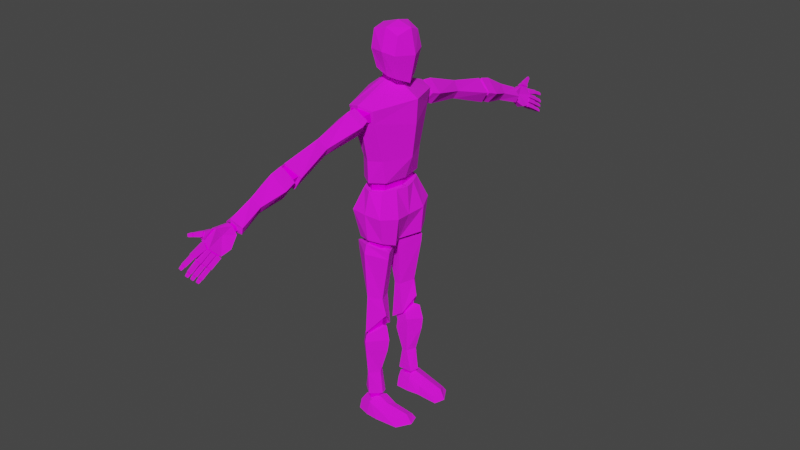 # Source: mannequin.blend  (saved by Blender 3.5.10; exported with 4.5.12 LTS)
import bpy
from mathutils import Matrix  # noqa: F401  (used for matrix-valued properties, if any)

bpy.ops.wm.read_factory_settings(use_empty=True)
scene = bpy.context.scene
scene.name = 'Scene'

# ---- collections
col_collection = bpy.data.collections.new('Collection'); scene.collection.children.link(col_collection)

# ---- images (referenced by path relative to the original .blend; pixels are not part of the script)
import os
ASSET_DIR = os.environ.get("B2B_ASSET_DIR", "")  # directory of the original .blend (textures are referenced by path, not embedded)
HERE = os.path.dirname(os.path.abspath(__file__))  # packed textures are extracted next to this script under _unpacked/

def load_image(name, relpath, width, height, colorspace="sRGB"):
    """Load a texture the original file referenced (path relative to the .blend, or extracted next to this script)."""
    p = next((c for c in (os.path.join(HERE, relpath), os.path.join(ASSET_DIR, relpath)) if relpath and os.path.exists(c)), "")
    if p:
        img = bpy.data.images.load(p, check_existing=True)
        img.name = name
    else:  # same state as the original file: an image datablock whose file is absent (Cycles renders it pink)
        img = bpy.data.images.new(name, width, height)
        img.source = "FILE"
        img.filepath = "//" + (relpath or name)
    img.colorspace_settings.name = colorspace
    return img
img_wood_02_128x128__2__png = load_image('Wood_02-128x128 (2).png', 'SBS Textures/Wood/Wood_02-128x128 (2).png', 1024, 1024, 'sRGB')
img_wood_02_128x128_png = load_image('Wood_02-128x128.png', 'SBS Textures/Wood/Wood_02-128x128.png', 1024, 1024, 'sRGB')

# ---- materials (node trees are filled in below, after node groups)
mat_wood = bpy.data.materials.new('wood')
mat_wood.use_transparent_shadow = False
mat_darkwood = bpy.data.materials.new('darkwood')
mat_darkwood.use_transparent_shadow = False

# ---- material node trees
mat_wood.use_nodes = True; mat_wood.node_tree.nodes.clear()
_N = mat_wood.node_tree.nodes; _L = mat_wood.node_tree.links
n0 = _N.new('ShaderNodeBsdfPrincipled'); n0.name = 'Principled BSDF'; n0.location = (10, 300)
n0.distribution = 'GGX'
n0.subsurface_method = 'RANDOM_WALK_SKIN'
n0.inputs[2].default_value = 1.0
n0.inputs[3].default_value = 1.45
n0.inputs[27].default_value = (0.0, 0.0, 0.0, 1.0)
n0.inputs[28].default_value = 1.0
n1 = _N.new('ShaderNodeOutputMaterial'); n1.name = 'Material Output'; n1.location = (300, 300)
n2 = _N.new('ShaderNodeTexImage'); n2.name = 'Image Texture'; n2.location = (-280, 271)
n2.image = img_wood_02_128x128__2__png
n2.interpolation = 'Closest'
_L.new(n0.outputs[0], n1.inputs[0])
_L.new(n2.outputs[0], n0.inputs[0])
n1.is_active_output = True
mat_darkwood.use_nodes = True; mat_darkwood.node_tree.nodes.clear()
_N = mat_darkwood.node_tree.nodes; _L = mat_darkwood.node_tree.links
n0 = _N.new('ShaderNodeBsdfPrincipled'); n0.name = 'Principled BSDF'; n0.location = (10, 300)
n0.distribution = 'GGX'
n0.subsurface_method = 'RANDOM_WALK_SKIN'
n0.inputs[2].default_value = 1.0
n0.inputs[3].default_value = 1.45
n0.inputs[13].default_value = 0.0
n0.inputs[27].default_value = (0.0, 0.0, 0.0, 1.0)
n0.inputs[28].default_value = 1.0
n1 = _N.new('ShaderNodeOutputMaterial'); n1.name = 'Material Output'; n1.location = (300, 300)
n2 = _N.new('ShaderNodeTexImage'); n2.name = 'Image Texture'; n2.location = (-280, 271)
n2.image = img_wood_02_128x128_png
n2.interpolation = 'Closest'
_L.new(n0.outputs[0], n1.inputs[0])
_L.new(n2.outputs[0], n0.inputs[0])
n1.is_active_output = True

# ---- world
world_world = bpy.data.worlds.new('World'); scene.world = world_world
world_world.use_nodes = True; world_world.node_tree.nodes.clear()
_N = world_world.node_tree.nodes; _L = world_world.node_tree.links
n0 = _N.new('ShaderNodeOutputWorld'); n0.name = 'World Output'; n0.location = (300, 300)
n1 = _N.new('ShaderNodeBackground'); n1.name = 'Background'; n1.location = (10, 300)
n1.inputs[0].default_value = (0.05088, 0.05088, 0.05088, 1.0)
_L.new(n1.outputs[0], n0.inputs[0])
n0.is_active_output = True
world_world.color = (0.05088, 0.05088, 0.05088)
world_world.use_sun_shadow = False
world_world.sun_shadow_jitter_overblur = 0.0

# ---- meshes
me_cube_001 = bpy.data.meshes.new('Cube.001')
me_cube_001.from_pydata([(-0.173, -0.4586, -0.1426), (-0.2184, -0.5063, 1.103), (0.6087, -0.4457, -0.373), (0.6893, -0.4793, 1.013), (-0.2212, 0.0, -0.2313), (-0.2713, 0.0, 1.184), (0.7846, 0.0, -0.5606), (0.8216, 0.0, 1.193), (-0.2601, -0.5955, 0.4907), (0.7076, -0.6336, 0.4235), (0.9939, 0.0, 0.3701), (-0.4495, 0.0, 0.4852), (0.2642, -0.4762, -0.3315), (0.2616, -0.5184, 1.228), (0.3035, 0.0, 1.35), (0.2918, 0.0, -0.439), (0.2565, -0.7248, 0.5008), (-0.173, 0.4586, -0.1426), (-0.2184, 0.5063, 1.103), (0.6087, 0.4457, -0.373), (0.6893, 0.4793, 1.013), (-0.2601, 0.5955, 0.4907), (0.7076, 0.6336, 0.4235), (0.2642, 0.4762, -0.3315), (0.2616, 0.5184, 1.228), (0.2565, 0.7248, 0.5008)], [], [(10, 7, 3, 9), (16, 13, 1, 8), (15, 6, 2, 12), (14, 5, 1, 13), (8, 1, 5, 11), (0, 8, 11, 4), (12, 16, 8, 0), (6, 10, 9, 2), (2, 9, 16, 12), (7, 14, 13, 3), (4, 15, 12, 0), (9, 3, 13, 16), (10, 22, 20, 7), (25, 21, 18, 24), (15, 23, 19, 6), (14, 24, 18, 5), (21, 11, 5, 18), (17, 4, 11, 21), (23, 17, 21, 25), (6, 19, 22, 10), (19, 23, 25, 22), (7, 20, 24, 14), (4, 17, 23, 15), (22, 25, 24, 20)])
_uv = me_cube_001.uv_layers.new(name='UVMap')
_uv.uv.foreach_set('vector', [0.5, 0.475, 0.5, 0.6317, 0.4088, 0.5975, 0.3794, 0.4852, 0.497, 0.4999, 0.498, 0.6383, 0.4066, 0.6144, 0.3987, 0.4979, 0.5037, 0.4797, 0.5975, 0.4797, 0.5641, 0.3948, 0.4985, 0.389, 0.506, 0.4797, 0.3965, 0.4797, 0.4066, 0.3833, 0.498, 0.381, 0.3866, 0.4979, 0.4036, 0.6144, 0.5, 0.63, 0.5, 0.4969, 0.4127, 0.3774, 0.3866, 0.4979, 0.5, 0.4969, 0.5, 0.3605, 0.4985, 0.3414, 0.497, 0.4999, 0.3987, 0.4979, 0.4153, 0.3774, 0.5, 0.2978, 0.5, 0.475, 0.3794, 0.4852, 0.4152, 0.3335, 0.5641, 0.3335, 0.5829, 0.4852, 0.497, 0.4999, 0.4985, 0.3414, 0.6046, 0.4797, 0.506, 0.4797, 0.498, 0.381, 0.5794, 0.3884, 0.4061, 0.4797, 0.5037, 0.4797, 0.4985, 0.389, 0.4153, 0.3924, 0.5829, 0.4852, 0.5794, 0.5975, 0.498, 0.6383, 0.497, 0.4999, 0.5, 0.475, 0.6206, 0.4852, 0.5912, 0.5975, 0.5, 0.6317, 0.497, 0.4999, 0.3987, 0.4979, 0.4066, 0.6144, 0.498, 0.6383, 0.5037, 0.4797, 0.4985, 0.5703, 0.5641, 0.5645, 0.5975, 0.4797, 0.506, 0.4797, 0.498, 0.5783, 0.4066, 0.576, 0.3965, 0.4797, 0.6134, 0.4979, 0.5, 0.4969, 0.5, 0.63, 0.5964, 0.6144, 0.5873, 0.3774, 0.5, 0.3605, 0.5, 0.4969, 0.6134, 0.4979, 0.4985, 0.3414, 0.4153, 0.3774, 0.3987, 0.4979, 0.497, 0.4999, 0.5, 0.2978, 0.5848, 0.3335, 0.6206, 0.4852, 0.5, 0.475, 0.5641, 0.3335, 0.4985, 0.3414, 0.497, 0.4999, 0.5829, 0.4852, 0.6046, 0.4797, 0.5794, 0.5709, 0.498, 0.5783, 0.506, 0.4797, 0.4061, 0.4797, 0.4153, 0.567, 0.4985, 0.5703, 0.5037, 0.4797, 0.5829, 0.4852, 0.497, 0.4999, 0.498, 0.6383, 0.5794, 0.5975])
me_cube_001.materials.append(mat_wood)
me_cube_001.materials.append(mat_darkwood)
me_cube_001.update()
me_cylinder = bpy.data.meshes.new('Cylinder')
me_cylinder.from_pydata([(0.4799, 0.0, 0.5347), (0.3423, -0.7045, 0.5347), (-0.002515, -0.9525, 0.5347), (-0.3503, -0.7024, 0.5347), (-0.5228, 0.0, 0.5347), (1.097, 0.0, 3.317), (0.3832, -1.417, 3.089), (1.863e-09, -1.544, 3.187), (-0.3832, -1.417, 3.089), (-0.9051, 0.0, 3.317), (0.273, 0.0, 3.767), (0.1701, -0.1852, 3.767), (-9.065e-18, -0.2399, 3.767), (-0.1701, -0.1852, 3.767), (-0.273, 0.0, 3.767), (-0.372, -0.8917, 1.321), (-0.5737, 0.0, 1.321), (0.4529, -0.9111, 1.321), (0.01544, -1.158, 1.321), (0.8874, 0.0, 1.321), (-0.3676, -1.349, 2.774), (0.3676, -1.349, 2.774), (1.041, 0.0, 2.461), (-0.6583, 0.0, 2.461), (1.863e-09, -1.427, 2.634), (0.4601, -0.7801, 0.5347), (0.6124, 0.0, 0.5347), (-0.002515, -1.113, 0.5347), (-0.4652, -0.7801, 0.5347), (-0.6568, 0.0, 0.5347), (-0.002515, 0.0, -0.1688), (-0.5228, 0.0, -0.1688), (0.4799, 0.0, -0.1688), (-0.002515, -0.9525, -0.1688), (0.3423, -0.7045, -0.1688), (-0.3503, -0.7024, -0.1688), (1.863e-09, -1.556, 3.276), (0.4691, -1.409, 3.155), (-0.4691, -1.409, 3.155), (-0.4477, -1.315, 2.717), (0.4477, -1.315, 2.717), (1.863e-09, -1.401, 2.548), (1.863e-09, -1.779, 3.081), (1.863e-09, -1.684, 2.633), (0.2725, -1.653, 2.99), (-0.2725, -1.653, 2.99), (-0.2615, -1.605, 2.766), (0.2615, -1.605, 2.766), (0.1993, -0.2207, 3.767), (0.3219, 0.0, 3.767), (-9.065e-18, -0.2848, 3.767), (-0.1993, -0.2207, 3.767), (-0.3219, 0.0, 3.767), (-0.273, 0.0, 4.266), (0.273, 0.0, 4.266), (-9.065e-18, -0.2399, 4.266), (0.1701, -0.1852, 4.266), (-0.1701, -0.1852, 4.266), (0.3423, 0.7045, 0.5347), (-0.002515, 0.9525, 0.5347), (-0.3503, 0.7024, 0.5347), (0.3832, 1.417, 3.089), (1.863e-09, 1.544, 3.187), (-0.3832, 1.417, 3.089), (0.1701, 0.1852, 3.767), (-9.065e-18, 0.2399, 3.767), (-0.1701, 0.1852, 3.767), (-0.372, 0.8917, 1.321), (0.4529, 0.9111, 1.321), (0.01544, 1.158, 1.321), (-0.3676, 1.349, 2.774), (0.3676, 1.349, 2.774), (1.863e-09, 1.427, 2.634), (0.4601, 0.7801, 0.5347), (-0.002515, 1.113, 0.5347), (-0.4652, 0.7801, 0.5347), (-0.002515, 0.9525, -0.1688), (0.3423, 0.7045, -0.1688), (-0.3503, 0.7024, -0.1688), (1.863e-09, 1.556, 3.276), (0.4691, 1.409, 3.155), (-0.4691, 1.409, 3.155), (-0.4477, 1.315, 2.717), (0.4477, 1.315, 2.717), (1.863e-09, 1.401, 2.548), (1.863e-09, 1.779, 3.081), (1.863e-09, 1.684, 2.633), (0.2725, 1.653, 2.99), (-0.2725, 1.653, 2.99), (-0.2615, 1.605, 2.766), (0.2615, 1.605, 2.766), (0.1993, 0.2207, 3.767), (-9.065e-18, 0.2848, 3.767), (-0.1993, 0.2207, 3.767), (-9.065e-18, 0.2399, 4.266), (0.1701, 0.1852, 4.266), (-0.1701, 0.1852, 4.266)], [], [(23, 39, 38, 9), (8, 20, 46, 45), (40, 22, 5, 37), (9, 38, 51, 52), (36, 37, 48, 50), (38, 36, 50, 51), (37, 5, 49, 48), (25, 26, 19, 17), (28, 27, 18, 15), (27, 25, 17, 18), (29, 28, 15, 16), (0, 1, 34, 32), (2, 3, 35, 33), (17, 19, 22, 40), (15, 18, 41, 39), (18, 17, 40, 41), (16, 15, 39, 23), (1, 0, 26, 25), (2, 1, 25, 27), (3, 2, 27, 28), (4, 3, 28, 29), (32, 34, 33, 30), (35, 31, 30, 33), (3, 4, 31, 35), (1, 2, 33, 34), (20, 24, 43, 46), (7, 6, 37, 36), (8, 7, 36, 38), (20, 8, 38, 39), (6, 21, 40, 37), (24, 20, 39, 41), (21, 24, 41, 40), (45, 46, 43, 42), (42, 43, 47, 44), (6, 7, 42, 44), (24, 21, 47, 43), (21, 6, 44, 47), (7, 8, 45, 42), (11, 10, 54, 56), (13, 12, 55, 57), (10, 11, 48, 49), (11, 12, 50, 48), (12, 13, 51, 50), (13, 14, 52, 51), (14, 13, 57, 53), (12, 11, 56, 55), (23, 9, 81, 82), (63, 88, 89, 70), (83, 80, 5, 22), (9, 52, 93, 81), (79, 92, 91, 80), (81, 93, 92, 79), (80, 91, 49, 5), (73, 68, 19, 26), (75, 67, 69, 74), (74, 69, 68, 73), (29, 16, 67, 75), (0, 32, 77, 58), (59, 76, 78, 60), (68, 83, 22, 19), (67, 82, 84, 69), (69, 84, 83, 68), (16, 23, 82, 67), (58, 73, 26, 0), (59, 74, 73, 58), (60, 75, 74, 59), (4, 29, 75, 60), (32, 30, 76, 77), (78, 76, 30, 31), (60, 78, 31, 4), (58, 77, 76, 59), (70, 89, 86, 72), (62, 79, 80, 61), (63, 81, 79, 62), (70, 82, 81, 63), (61, 80, 83, 71), (72, 84, 82, 70), (71, 83, 84, 72), (88, 85, 86, 89), (85, 87, 90, 86), (61, 87, 85, 62), (72, 86, 90, 71), (71, 90, 87, 61), (62, 85, 88, 63), (64, 95, 54, 10), (66, 96, 94, 65), (10, 49, 91, 64), (64, 91, 92, 65), (65, 92, 93, 66), (66, 93, 52, 14), (14, 53, 96, 66), (65, 94, 95, 64)])
me_cylinder.polygons.foreach_set('material_index', [0, 1, 0, 0, 0, 0, 0, 0, 0, 0, 0, 1, 1, 0, 0, 0, 0, 0, 0, 0, 0, 1, 1, 1, 1, 1, 0, 0, 0, 0, 0, 0, 1, 1, 1, 1, 1, 1, 1, 1, 0, 0, 0, 0, 1, 1, 0, 1, 0, 0, 0, 0, 0, 0, 0, 0, 0, 1, 1, 0, 0, 0, 0, 0, 0, 0, 0, 1, 1, 1, 1, 1, 0, 0, 0, 0, 0, 0, 1, 1, 1, 1, 1, 1, 1, 1, 0, 0, 0, 0, 1, 1])
_uv = me_cylinder.uv_layers.new(name='UVMap')
_uv.uv.foreach_set('vector', [0.5, 0.5459, 0.3535, 0.5744, 0.3431, 0.6232, 0.5, 0.6413, 0.3422, 0.6159, 0.3498, 0.5808, 0.3213, 0.5799, 0.3159, 0.6048, 0.3535, 0.5744, 0.5, 0.5459, 0.5, 0.6413, 0.3431, 0.6232, 0.3886, 0.5, 0.4371, 0.3431, 0.4672, 0.4754, 0.4535, 0.5, 0.4893, 0.3267, 0.5416, 0.3431, 0.5115, 0.4754, 0.4893, 0.4683, 0.4371, 0.3431, 0.4893, 0.3267, 0.4893, 0.4683, 0.4672, 0.4754, 0.5416, 0.3431, 0.6114, 0.5, 0.5252, 0.5, 0.5115, 0.4754, 0.4131, 0.3315, 0.5, 0.3315, 0.5, 0.419, 0.3986, 0.419, 0.4376, 0.3315, 0.4891, 0.3315, 0.4911, 0.419, 0.4479, 0.419, 0.4891, 0.3315, 0.5406, 0.3315, 0.5398, 0.419, 0.4911, 0.419, 0.5, 0.3315, 0.4131, 0.3315, 0.4007, 0.419, 0.5, 0.419, 0.5, 0.3315, 0.4216, 0.3315, 0.4216, 0.2531, 0.5, 0.2531, 0.4891, 0.3315, 0.4503, 0.3315, 0.4503, 0.2531, 0.4891, 0.2531, 0.3986, 0.419, 0.5, 0.419, 0.5, 0.5459, 0.3535, 0.5744, 0.4479, 0.419, 0.4911, 0.419, 0.4893, 0.5557, 0.4395, 0.5744, 0.4911, 0.419, 0.5398, 0.419, 0.5392, 0.5744, 0.4893, 0.5557, 0.5, 0.419, 0.4007, 0.419, 0.3535, 0.5744, 0.5, 0.5459, 0.5275, 0.4216, 0.5428, 0.5, 0.5575, 0.5, 0.5406, 0.4131, 0.4891, 0.3939, 0.5275, 0.4216, 0.5406, 0.4131, 0.4891, 0.3761, 0.4503, 0.4218, 0.4891, 0.3939, 0.4891, 0.3761, 0.4376, 0.4131, 0.4311, 0.5, 0.4503, 0.4218, 0.4376, 0.4131, 0.4162, 0.5, 0.5428, 0.5, 0.5275, 0.4216, 0.4891, 0.3939, 0.4891, 0.5, 0.4503, 0.4218, 0.4311, 0.5, 0.4891, 0.5, 0.4891, 0.3939, 0.4218, 0.3315, 0.5, 0.3315, 0.5, 0.2531, 0.4218, 0.2531, 0.5275, 0.3315, 0.4891, 0.3315, 0.4891, 0.2531, 0.5275, 0.2531, 0.4484, 0.3498, 0.4893, 0.3412, 0.4893, 0.3125, 0.4602, 0.3213, 0.4893, 0.6268, 0.532, 0.6159, 0.5416, 0.6232, 0.4893, 0.6367, 0.4467, 0.6159, 0.4893, 0.6268, 0.4893, 0.6367, 0.4371, 0.6232, 0.4484, 0.5808, 0.4467, 0.6159, 0.4371, 0.6232, 0.4395, 0.5744, 0.532, 0.6159, 0.5303, 0.5808, 0.5392, 0.5744, 0.5416, 0.6232, 0.4893, 0.5652, 0.4484, 0.5808, 0.4395, 0.5744, 0.4893, 0.5557, 0.5303, 0.5808, 0.4893, 0.5652, 0.4893, 0.5557, 0.5392, 0.5744, 0.459, 0.6048, 0.4602, 0.5799, 0.4893, 0.5651, 0.4893, 0.615, 0.4893, 0.615, 0.4893, 0.5651, 0.5185, 0.5799, 0.5197, 0.6048, 0.532, 0.3422, 0.4893, 0.3281, 0.4893, 0.302, 0.5197, 0.3159, 0.4893, 0.3412, 0.5303, 0.3498, 0.5185, 0.3213, 0.4893, 0.3125, 0.3498, 0.5808, 0.3422, 0.6159, 0.3159, 0.6048, 0.3213, 0.5799, 0.4893, 0.3281, 0.4467, 0.3422, 0.459, 0.3159, 0.4893, 0.302, 0.4794, 0.6914, 0.5, 0.6914, 0.5, 0.7469, 0.4794, 0.7469, 0.4704, 0.6914, 0.4893, 0.6914, 0.4893, 0.7469, 0.4704, 0.7469, 0.5197, 0.5, 0.5083, 0.4794, 0.5115, 0.4754, 0.5252, 0.5, 0.5083, 0.4794, 0.4893, 0.4733, 0.4893, 0.4683, 0.5115, 0.4754, 0.4893, 0.4733, 0.4704, 0.4794, 0.4672, 0.4754, 0.4893, 0.4683, 0.4704, 0.4794, 0.459, 0.5, 0.4535, 0.5, 0.4672, 0.4754, 0.5, 0.6914, 0.4794, 0.6914, 0.4794, 0.7469, 0.5, 0.7469, 0.4893, 0.6914, 0.5083, 0.6914, 0.5083, 0.7469, 0.4893, 0.7469, 0.5, 0.5459, 0.5, 0.6413, 0.6569, 0.6232, 0.6465, 0.5744, 0.6578, 0.6159, 0.6841, 0.6048, 0.6787, 0.5799, 0.6502, 0.5808, 0.6465, 0.5744, 0.6569, 0.6232, 0.5, 0.6413, 0.5, 0.5459, 0.3886, 0.5, 0.4535, 0.5, 0.4672, 0.5246, 0.4371, 0.6569, 0.4893, 0.6733, 0.4893, 0.5317, 0.5115, 0.5246, 0.5416, 0.6569, 0.4371, 0.6569, 0.4672, 0.5246, 0.4893, 0.5317, 0.4893, 0.6733, 0.5416, 0.6569, 0.5115, 0.5246, 0.5252, 0.5, 0.6114, 0.5, 0.5869, 0.3315, 0.6014, 0.419, 0.5, 0.419, 0.5, 0.3315, 0.4376, 0.3315, 0.4479, 0.419, 0.4911, 0.419, 0.4891, 0.3315, 0.4891, 0.3315, 0.4911, 0.419, 0.5398, 0.419, 0.5406, 0.3315, 0.5, 0.3315, 0.5, 0.419, 0.5993, 0.419, 0.5869, 0.3315, 0.5, 0.3315, 0.5, 0.2531, 0.5784, 0.2531, 0.5784, 0.3315, 0.4891, 0.3315, 0.4891, 0.2531, 0.4503, 0.2531, 0.4503, 0.3315, 0.6014, 0.419, 0.6465, 0.5744, 0.5, 0.5459, 0.5, 0.419, 0.4479, 0.419, 0.4395, 0.5744, 0.4893, 0.5557, 0.4911, 0.419, 0.4911, 0.419, 0.4893, 0.5557, 0.5392, 0.5744, 0.5398, 0.419, 0.5, 0.419, 0.5, 0.5459, 0.6465, 0.5744, 0.5993, 0.419, 0.5275, 0.5784, 0.5406, 0.5869, 0.5575, 0.5, 0.5428, 0.5, 0.4891, 0.6061, 0.4891, 0.6239, 0.5406, 0.5869, 0.5275, 0.5784, 0.4503, 0.5782, 0.4376, 0.5869, 0.4891, 0.6239, 0.4891, 0.6061, 0.4311, 0.5, 0.4162, 0.5, 0.4376, 0.5869, 0.4503, 0.5782, 0.5428, 0.5, 0.4891, 0.5, 0.4891, 0.6061, 0.5275, 0.5784, 0.4503, 0.5782, 0.4891, 0.6061, 0.4891, 0.5, 0.4311, 0.5, 0.5782, 0.3315, 0.5782, 0.2531, 0.5, 0.2531, 0.5, 0.3315, 0.5275, 0.3315, 0.5275, 0.2531, 0.4891, 0.2531, 0.4891, 0.3315, 0.4484, 0.6502, 0.4602, 0.6787, 0.4893, 0.6875, 0.4893, 0.6588, 0.4893, 0.6268, 0.4893, 0.6367, 0.5416, 0.6232, 0.532, 0.6159, 0.4467, 0.6159, 0.4371, 0.6232, 0.4893, 0.6367, 0.4893, 0.6268, 0.4484, 0.5808, 0.4395, 0.5744, 0.4371, 0.6232, 0.4467, 0.6159, 0.532, 0.6159, 0.5416, 0.6232, 0.5392, 0.5744, 0.5303, 0.5808, 0.4893, 0.5652, 0.4893, 0.5557, 0.4395, 0.5744, 0.4484, 0.5808, 0.5303, 0.5808, 0.5392, 0.5744, 0.4893, 0.5557, 0.4893, 0.5652, 0.459, 0.6048, 0.4893, 0.615, 0.4893, 0.5651, 0.4602, 0.5799, 0.4893, 0.615, 0.5197, 0.6048, 0.5185, 0.5799, 0.4893, 0.5651, 0.532, 0.6578, 0.5197, 0.6841, 0.4893, 0.698, 0.4893, 0.6719, 0.4893, 0.6588, 0.4893, 0.6875, 0.5185, 0.6787, 0.5303, 0.6502, 0.6502, 0.5808, 0.6787, 0.5799, 0.6841, 0.6048, 0.6578, 0.6159, 0.4893, 0.6719, 0.4893, 0.698, 0.459, 0.6841, 0.4467, 0.6578, 0.5206, 0.6914, 0.5206, 0.7469, 0.5, 0.7469, 0.5, 0.6914, 0.4704, 0.6914, 0.4704, 0.7469, 0.4893, 0.7469, 0.4893, 0.6914, 0.5197, 0.5, 0.5252, 0.5, 0.5115, 0.5246, 0.5083, 0.5206, 0.5083, 0.5206, 0.5115, 0.5246, 0.4893, 0.5317, 0.4893, 0.5267, 0.4893, 0.5267, 0.4893, 0.5317, 0.4672, 0.5246, 0.4704, 0.5206, 0.4704, 0.5206, 0.4672, 0.5246, 0.4535, 0.5, 0.459, 0.5, 0.5, 0.6914, 0.5, 0.7469, 0.5206, 0.7469, 0.5206, 0.6914, 0.4893, 0.6914, 0.4893, 0.7469, 0.5083, 0.7469, 0.5083, 0.6914])
me_cylinder.materials.append(mat_wood)
me_cylinder.materials.append(mat_darkwood)
me_cylinder.update()
me_cube_004 = bpy.data.meshes.new('Cube.004')
me_cube_004.from_pydata([(-0.291, -0.9742, -0.9575), (-0.3629, -0.8964, 0.8065), (0.4412, -0.9731, -0.9579), (0.3629, -0.8725, 0.8065), (-0.1893, 0.0, -1.207), (-0.7, 0.0, 0.8065), (0.337, 0.0, -1.207), (0.7, 0.0, 0.8065), (-0.4213, -0.6644, -1.072), (0.5866, -0.4192, 0.8065), (-0.5866, -0.4242, 0.8065), (0.5853, -0.6635, -1.073), (0.07399, -1.126, -0.9043), (-0.0002111, -1.087, 0.8065), (-3.8e-05, 0.03059, 0.8065), (0.08187, 0.0, -1.207), (-0.000493, -0.4281, 0.8065), (-0.5971, -1.203, 0.04261), (0.5687, -1.225, -0.002669), (0.7633, 0.0, -0.1708), (-0.8527, 0.0, -0.2052), (-0.8348, -0.6367, -0.05348), (0.8492, -0.6364, -0.1109), (-0.001711, -1.308, 0.05448), (-0.576, -0.6519, -1.07), (-0.3999, -1.073, -0.923), (0.07401, -1.271, -0.8539), (0.5475, -1.073, -0.923), (0.7422, -0.6519, -1.07), (0.08187, -0.1368, -1.179), (0.2584, -0.1368, -1.179), (-0.1089, -0.1368, -1.179), (0.09993, -0.4944, -1.69), (-0.01493, -0.4944, -1.69), (-0.2031, -0.8121, -1.625), (0.2063, -0.4944, -1.69), (0.4031, -0.8116, -1.626), (0.09519, -1.09, -1.524), (-0.1246, -0.9987, -1.556), (0.3163, -0.998, -1.557), (-0.291, 0.9742, -0.9575), (-0.3629, 0.8964, 0.8065), (0.4412, 0.9731, -0.9579), (0.3629, 0.8725, 0.8065), (-0.4213, 0.6644, -1.072), (0.5866, 0.4192, 0.8065), (-0.5866, 0.4242, 0.8065), (0.5853, 0.6635, -1.073), (0.07399, 1.126, -0.9043), (-0.0002111, 1.087, 0.8065), (-3.8e-05, -0.03059, 0.8065), (-0.000493, 0.4281, 0.8065), (-0.5971, 1.203, 0.04261), (0.5687, 1.225, -0.002669), (-0.8348, 0.6367, -0.05348), (0.8492, 0.6364, -0.1109), (-0.001711, 1.308, 0.05448), (-0.576, 0.6519, -1.07), (-0.3999, 1.073, -0.923), (0.07401, 1.271, -0.8539), (0.5475, 1.073, -0.923), (0.7422, 0.6519, -1.07), (0.08187, 0.1368, -1.179), (0.2584, 0.1368, -1.179), (-0.1089, 0.1368, -1.179), (0.09993, 0.4944, -1.69), (-0.01493, 0.4944, -1.69), (-0.2031, 0.8121, -1.625), (0.2063, 0.4944, -1.69), (0.4031, 0.8116, -1.626), (0.09519, 1.09, -1.524), (-0.1246, 0.9987, -1.556), (0.3163, 0.998, -1.557)], [], [(22, 9, 3, 18), (23, 13, 1, 17), (0, 8, 34, 38), (16, 10, 1, 13), (21, 10, 5, 20), (17, 1, 10, 21), (14, 5, 10, 16), (30, 11, 36, 35), (19, 7, 9, 22), (8, 31, 33, 34), (7, 14, 16, 9), (9, 16, 13, 3), (12, 0, 38, 37), (18, 3, 13, 23), (27, 18, 23, 26), (6, 19, 22, 28), (25, 17, 21, 24), (24, 21, 20, 4), (26, 23, 17, 25), (28, 22, 18, 27), (8, 0, 25, 24), (12, 2, 27, 26), (11, 30, 6, 28), (29, 31, 4, 15), (31, 8, 24, 4), (2, 11, 28, 27), (0, 12, 26, 25), (30, 29, 15, 6), (31, 29, 32, 33), (11, 2, 39, 36), (29, 30, 35, 32), (2, 12, 37, 39), (55, 53, 43, 45), (56, 52, 41, 49), (40, 71, 67, 44), (51, 49, 41, 46), (54, 20, 5, 46), (52, 54, 46, 41), (50, 51, 46, 5), (63, 68, 69, 47), (19, 55, 45, 7), (44, 67, 66, 64), (7, 45, 51, 50), (45, 43, 49, 51), (48, 70, 71, 40), (53, 56, 49, 43), (60, 59, 56, 53), (6, 61, 55, 19), (58, 57, 54, 52), (57, 4, 20, 54), (59, 58, 52, 56), (61, 60, 53, 55), (44, 57, 58, 40), (48, 59, 60, 42), (47, 61, 6, 63), (62, 15, 4, 64), (64, 4, 57, 44), (42, 60, 61, 47), (40, 58, 59, 48), (63, 6, 15, 62), (64, 66, 65, 62), (47, 69, 72, 42), (62, 65, 68, 63), (42, 72, 70, 48)])
me_cube_004.polygons.foreach_set('material_index', [0, 0, 1, 0, 0, 0, 0, 1, 0, 1, 0, 0, 1, 0, 0, 0, 0, 0, 0, 0, 0, 0, 0, 0, 0, 0, 0, 0, 1, 1, 1, 1, 0, 0, 1, 0, 0, 0, 0, 1, 0, 1, 0, 0, 1, 0, 0, 0, 0, 0, 0, 0, 0, 0, 0, 0, 0, 0, 0, 0, 1, 1, 1, 1])
_uv = me_cube_004.uv_layers.new(name='UVMap')
_uv.uv.foreach_set('vector', [0.4431, 0.5296, 0.4625, 0.6116, 0.422, 0.6116, 0.3905, 0.5392, 0.5, 0.5443, 0.5001, 0.6116, 0.4677, 0.6116, 0.4468, 0.5433, 0.4129, 0.4539, 0.4406, 0.4437, 0.4274, 0.3942, 0.4107, 0.4003, 0.5001, 0.4617, 0.4477, 0.4621, 0.4677, 0.4199, 0.5001, 0.4028, 0.4431, 0.5347, 0.4621, 0.6116, 0.5, 0.6116, 0.5, 0.5211, 0.3925, 0.5433, 0.4199, 0.6116, 0.4621, 0.6116, 0.4431, 0.5347, 0.5002, 0.5027, 0.4376, 0.5, 0.4477, 0.4621, 0.5001, 0.4617, 0.4878, 0.4341, 0.4407, 0.4436, 0.4274, 0.3942, 0.4558, 0.3884, 0.5, 0.5242, 0.5, 0.6116, 0.4625, 0.6116, 0.4431, 0.5296, 0.4406, 0.4437, 0.4878, 0.4341, 0.4558, 0.3884, 0.4274, 0.3942, 0.5627, 0.5, 0.5002, 0.5027, 0.5001, 0.4617, 0.5526, 0.4625, 0.5526, 0.4625, 0.5001, 0.4617, 0.5001, 0.4028, 0.5326, 0.422, 0.5068, 0.4586, 0.4741, 0.4539, 0.489, 0.4003, 0.5087, 0.4032, 0.551, 0.5392, 0.5326, 0.6116, 0.5001, 0.6116, 0.5, 0.5443, 0.5491, 0.457, 0.551, 0.5392, 0.5, 0.5443, 0.5068, 0.4631, 0.5, 0.4315, 0.5, 0.5242, 0.4431, 0.5296, 0.4417, 0.4438, 0.4041, 0.457, 0.3925, 0.5433, 0.4431, 0.5347, 0.4417, 0.4438, 0.4417, 0.4438, 0.4431, 0.5347, 0.5, 0.5211, 0.5, 0.4315, 0.5068, 0.4631, 0.5, 0.5443, 0.4468, 0.5433, 0.4644, 0.457, 0.4417, 0.4438, 0.4431, 0.5296, 0.3905, 0.5392, 0.4041, 0.457, 0.4625, 0.4406, 0.4741, 0.4129, 0.4644, 0.4041, 0.4487, 0.4417, 0.5068, 0.3993, 0.5396, 0.413, 0.5491, 0.4041, 0.5068, 0.3864, 0.5525, 0.4407, 0.5233, 0.4878, 0.5303, 0.5, 0.5665, 0.4417, 0.5075, 0.4878, 0.4904, 0.4878, 0.4832, 0.5, 0.5075, 0.5, 0.4904, 0.4878, 0.4625, 0.4406, 0.4487, 0.4417, 0.4832, 0.5, 0.5396, 0.413, 0.5525, 0.4407, 0.5665, 0.4417, 0.5491, 0.4041, 0.4741, 0.4129, 0.5068, 0.3993, 0.5068, 0.3864, 0.4644, 0.4041, 0.5233, 0.4878, 0.5075, 0.4878, 0.5075, 0.5, 0.5303, 0.5, 0.4904, 0.4341, 0.5075, 0.4341, 0.5091, 0.3884, 0.4988, 0.3884, 0.4407, 0.4436, 0.413, 0.4538, 0.4108, 0.4003, 0.4274, 0.3942, 0.5075, 0.4341, 0.5233, 0.4341, 0.5186, 0.3884, 0.5091, 0.3884, 0.5396, 0.4538, 0.5068, 0.4586, 0.5087, 0.4032, 0.5284, 0.4003, 0.5569, 0.5296, 0.6095, 0.5392, 0.578, 0.6116, 0.5375, 0.6116, 0.5, 0.5443, 0.4468, 0.5433, 0.4677, 0.6116, 0.5001, 0.6116, 0.5871, 0.4539, 0.5893, 0.4003, 0.5726, 0.3942, 0.5594, 0.4437, 0.5001, 0.5383, 0.5001, 0.5972, 0.4677, 0.5801, 0.4477, 0.5379, 0.5569, 0.5347, 0.5, 0.5211, 0.5, 0.6116, 0.5379, 0.6116, 0.6075, 0.5433, 0.5569, 0.5347, 0.5379, 0.6116, 0.5801, 0.6116, 0.5002, 0.4973, 0.5001, 0.5383, 0.4477, 0.5379, 0.4376, 0.5, 0.5122, 0.4341, 0.5442, 0.3884, 0.5726, 0.3942, 0.5593, 0.4436, 0.5, 0.5242, 0.5569, 0.5296, 0.5375, 0.6116, 0.5, 0.6116, 0.5594, 0.4437, 0.5726, 0.3942, 0.5442, 0.3884, 0.5122, 0.4341, 0.5627, 0.5, 0.5526, 0.5375, 0.5001, 0.5383, 0.5002, 0.4973, 0.5526, 0.5375, 0.5326, 0.578, 0.5001, 0.5972, 0.5001, 0.5383, 0.5068, 0.4586, 0.5087, 0.4032, 0.489, 0.4003, 0.4741, 0.4539, 0.551, 0.5392, 0.5, 0.5443, 0.5001, 0.6116, 0.5326, 0.6116, 0.5491, 0.457, 0.5068, 0.4631, 0.5, 0.5443, 0.551, 0.5392, 0.5, 0.4315, 0.5583, 0.4438, 0.5569, 0.5296, 0.5, 0.5242, 0.5959, 0.457, 0.5583, 0.4438, 0.5569, 0.5347, 0.6075, 0.5433, 0.5583, 0.4438, 0.5, 0.4315, 0.5, 0.5211, 0.5569, 0.5347, 0.5068, 0.4631, 0.4644, 0.457, 0.4468, 0.5433, 0.5, 0.5443, 0.5583, 0.4438, 0.5959, 0.457, 0.6095, 0.5392, 0.5569, 0.5296, 0.4625, 0.5594, 0.4487, 0.5583, 0.4644, 0.5959, 0.4741, 0.5871, 0.5068, 0.6007, 0.5068, 0.6136, 0.5491, 0.5959, 0.5396, 0.587, 0.5525, 0.5593, 0.5665, 0.5583, 0.5303, 0.5, 0.5233, 0.5122, 0.5075, 0.5122, 0.5075, 0.5, 0.4832, 0.5, 0.4904, 0.5122, 0.4904, 0.5122, 0.4832, 0.5, 0.4487, 0.5583, 0.4625, 0.5594, 0.5396, 0.587, 0.5491, 0.5959, 0.5665, 0.5583, 0.5525, 0.5593, 0.4741, 0.5871, 0.4644, 0.5959, 0.5068, 0.6136, 0.5068, 0.6007, 0.5233, 0.5122, 0.5303, 0.5, 0.5075, 0.5, 0.5075, 0.5122, 0.4904, 0.4341, 0.4988, 0.3884, 0.5091, 0.3884, 0.5075, 0.4341, 0.5593, 0.4436, 0.5726, 0.3942, 0.5892, 0.4003, 0.587, 0.4538, 0.5075, 0.4341, 0.5091, 0.3884, 0.5186, 0.3884, 0.5233, 0.4341, 0.5396, 0.4538, 0.5284, 0.4003, 0.5087, 0.4032, 0.5068, 0.4586])
me_cube_004.materials.append(mat_wood)
me_cube_004.materials.append(mat_darkwood)
me_cube_004.update()
me_cylinder_001 = bpy.data.meshes.new('Cylinder.001')
me_cylinder_001.from_pydata([(0.2206, -0.05506, -0.4228), (0.4951, -2.824, -0.7854), (0.4951, -0.1608, -0.04114), (5.553e-17, -0.2692, 0.3503), (1.776e-09, 0.36, 0.1113), (0.1498, 0.2398, -0.3138), (0.4288, 0.1411, 0.04249), (-2.114e-17, 0.04687, 0.3828), (-0.4288, 0.1411, 0.04249), (-0.4951, -0.1608, -0.04114), (-0.1498, 0.2398, -0.3138), (-0.2206, -0.05506, -0.4228), (0.237, -2.867, -1.195), (0.1879, -2.844, -1.094), (0.3925, -2.834, -0.7483), (-0.1765, -3.194, -1.109), (7.279e-16, -2.991, -0.4039), (7.255e-16, -2.974, -0.4631), (-0.2496, -3.251, -0.9017), (1.938e-08, -3.304, -0.7094), (-0.4951, -2.824, -0.7854), (-0.3925, -2.834, -0.7483), (-0.237, -2.867, -1.195), (-0.1879, -2.844, -1.094), (0.2496, -3.251, -0.9017), (0.1765, -3.194, -1.109), (0.2476, -1.47, -0.3884), (0.08692, -1.412, -0.6726), (3.797e-16, -1.573, -0.09245), (-0.2476, -1.47, -0.3884), (-0.08692, -1.412, -0.6726)], [], [(27, 0, 2, 26), (26, 2, 3, 28), (28, 3, 9, 29), (29, 9, 11, 30), (11, 10, 5, 0), (23, 13, 25, 15), (5, 4, 6), (0, 5, 6, 2), (2, 6, 7, 3), (6, 4, 7), (3, 7, 8, 9), (7, 4, 8), (9, 8, 10, 11), (8, 4, 10), (30, 11, 0, 27), (13, 12, 1, 14), (23, 22, 12, 13), (14, 1, 16, 17), (21, 23, 15, 18), (17, 16, 20, 21), (14, 17, 19, 24), (21, 20, 22, 23), (13, 14, 24, 25), (17, 21, 18, 19), (10, 4, 5), (22, 30, 27, 12), (20, 29, 30, 22), (16, 28, 29, 20), (1, 26, 28, 16), (12, 27, 26, 1)])
me_cylinder_001.polygons.foreach_set('material_index', [0, 0, 0, 0, 0, 1, 0, 0, 0, 0, 0, 0, 0, 0, 0, 0, 0, 0, 1, 0, 1, 0, 1, 1, 0, 0, 0, 0, 0, 0])
_uv = me_cylinder_001.uv_layers.new(name='UVMap')
_uv.uv.foreach_set('vector', [0.2892, 0.5106, 0.289, 0.3444, 0.328, 0.3351, 0.3391, 0.5075, 0.3391, 0.5075, 0.328, 0.3351, 0.408, 0.2828, 0.4019, 0.507, 0.1527, 0.5143, 0.1311, 0.2933, 0.2139, 0.3392, 0.2149, 0.5106, 0.2149, 0.5106, 0.2139, 0.3392, 0.253, 0.3459, 0.2647, 0.5102, 0.253, 0.3459, 0.2593, 0.3212, 0.2818, 0.3197, 0.289, 0.3444, 0.2578, 0.6876, 0.3008, 0.6882, 0.3003, 0.7295, 0.2569, 0.7281, 0.2818, 0.3197, 0.2677, 0.2515, 0.3148, 0.3097, 0.289, 0.3444, 0.2818, 0.3197, 0.3148, 0.3097, 0.328, 0.3351, 0.328, 0.3351, 0.3148, 0.3097, 0.3578, 0.2431, 0.408, 0.2828, 0.3148, 0.3097, 0.2677, 0.2515, 0.3578, 0.2431, 0.1311, 0.2933, 0.1777, 0.2503, 0.2253, 0.3132, 0.2139, 0.3392, 0.1777, 0.2503, 0.2677, 0.2515, 0.2253, 0.3132, 0.2139, 0.3392, 0.2253, 0.3132, 0.2593, 0.3212, 0.253, 0.3459, 0.2253, 0.3132, 0.2677, 0.2515, 0.2593, 0.3212, 0.2647, 0.5102, 0.253, 0.3459, 0.289, 0.3444, 0.2892, 0.5106, 0.3008, 0.6882, 0.2987, 0.6752, 0.3424, 0.67, 0.3474, 0.6791, 0.2578, 0.6876, 0.2587, 0.6773, 0.2987, 0.6752, 0.3008, 0.6882, 0.3474, 0.6791, 0.3424, 0.67, 0.408, 0.7149, 0.4009, 0.717, 0.2157, 0.6817, 0.2578, 0.6876, 0.2569, 0.7281, 0.2331, 0.7327, 0.1671, 0.7169, 0.1607, 0.7151, 0.2201, 0.6733, 0.2157, 0.6817, 0.3474, 0.6791, 0.4009, 0.717, 0.3635, 0.7569, 0.3268, 0.7355, 0.2157, 0.6817, 0.2201, 0.6733, 0.2587, 0.6773, 0.2578, 0.6876, 0.3008, 0.6882, 0.3474, 0.6791, 0.3268, 0.7355, 0.3003, 0.7295, 0.1671, 0.7169, 0.2157, 0.6817, 0.2331, 0.7327, 0.2007, 0.7519, 0.2593, 0.3212, 0.2677, 0.2515, 0.2818, 0.3197, 0.2587, 0.6773, 0.2647, 0.5102, 0.2892, 0.5106, 0.2987, 0.6752, 0.2201, 0.6733, 0.2149, 0.5106, 0.2647, 0.5102, 0.2587, 0.6773, 0.1607, 0.7151, 0.1527, 0.5143, 0.2149, 0.5106, 0.2201, 0.6733, 0.3424, 0.67, 0.3391, 0.5075, 0.4019, 0.507, 0.408, 0.7149, 0.2987, 0.6752, 0.2892, 0.5106, 0.3391, 0.5075, 0.3424, 0.67])
me_cylinder_001.materials.append(mat_wood)
me_cylinder_001.materials.append(mat_darkwood)
me_cylinder_001.update()
me_cylinder_002 = bpy.data.meshes.new('Cylinder.002')
me_cylinder_002.from_pydata([(0.2069, -0.1854, -0.3944), (0.3358, -1.916, -0.6387), (0.4698, -0.3019, -0.0534), (-2.794e-08, -0.4127, 0.3951), (-2.616e-08, 0.3002, 0.1626), (0.1498, 0.1574, -0.2613), (0.4288, 0.08602, 0.08018), (-2.794e-08, -0.007851, 0.5021), (-0.4288, 0.08602, 0.08018), (-0.4698, -0.3019, -0.0534), (-0.1498, 0.1574, -0.2613), (-0.2069, -0.1854, -0.3944), (0.2374, -1.872, -0.8867), (0.1063, -1.907, -0.7889), (0.08471, -1.936, -0.6415), (-0.04298, -2.131, -0.8572), (-2.406e-08, -2.039, -0.4048), (-1.359e-08, -2.039, -0.5169), (-0.0628, -2.18, -0.7853), (0.004857, -2.226, -0.7188), (-0.3358, -1.916, -0.6387), (-0.08471, -1.936, -0.6415), (-0.2374, -1.872, -0.8867), (-0.1063, -1.907, -0.7889), (0.07251, -2.18, -0.7853), (0.0527, -2.131, -0.8572), (0.2476, -1.111, -0.3219), (0.08692, -1.041, -0.5843), (-2.794e-08, -1.226, -0.05223), (-0.2476, -1.111, -0.3219), (-0.08692, -1.041, -0.5843)], [], [(27, 0, 2, 26), (26, 2, 3, 28), (28, 3, 9, 29), (29, 9, 11, 30), (11, 10, 5, 0), (23, 13, 25, 15), (5, 4, 6), (0, 5, 6, 2), (2, 6, 7, 3), (6, 4, 7), (3, 7, 8, 9), (7, 4, 8), (9, 8, 10, 11), (8, 4, 10), (30, 11, 0, 27), (13, 12, 1, 14), (23, 22, 12, 13), (14, 1, 16, 17), (21, 23, 15, 18), (17, 16, 20, 21), (14, 17, 19, 24), (21, 20, 22, 23), (13, 14, 24, 25), (17, 21, 18, 19), (10, 4, 5), (22, 30, 27, 12), (20, 29, 30, 22), (16, 28, 29, 20), (1, 26, 28, 16), (12, 27, 26, 1)])
me_cylinder_002.polygons.foreach_set('material_index', [0, 0, 0, 0, 0, 1, 0, 0, 0, 0, 0, 0, 0, 0, 0, 0, 0, 0, 1, 0, 1, 0, 1, 1, 0, 0, 0, 0, 0, 0])
_uv = me_cylinder_002.uv_layers.new(name='UVMap')
_uv.uv.foreach_set('vector', [0.3538, 0.471, 0.3454, 0.6212, 0.2916, 0.6304, 0.2857, 0.4702, 0.2857, 0.4702, 0.2916, 0.6304, 0.1673, 0.685, 0.203, 0.4581, 0.5379, 0.455, 0.5769, 0.6839, 0.4515, 0.6301, 0.4574, 0.4687, 0.4574, 0.4687, 0.4515, 0.6301, 0.3968, 0.6212, 0.3899, 0.4701, 0.3968, 0.6212, 0.3883, 0.664, 0.3555, 0.663, 0.3454, 0.6212, 0.3944, 0.3087, 0.3467, 0.3025, 0.3641, 0.251, 0.3823, 0.2528, 0.3555, 0.663, 0.3717, 0.7574, 0.3098, 0.6776, 0.3454, 0.6212, 0.3555, 0.663, 0.3098, 0.6776, 0.2916, 0.6304, 0.2916, 0.6304, 0.3098, 0.6776, 0.241, 0.7752, 0.1673, 0.685, 0.3098, 0.6776, 0.3717, 0.7574, 0.241, 0.7752, 0.5769, 0.6839, 0.5031, 0.7752, 0.4337, 0.6777, 0.4515, 0.6301, 0.5031, 0.7752, 0.3717, 0.7574, 0.4337, 0.6777, 0.4515, 0.6301, 0.4337, 0.6777, 0.3883, 0.664, 0.3968, 0.6212, 0.4337, 0.6777, 0.3717, 0.7574, 0.3883, 0.664, 0.3899, 0.4701, 0.3968, 0.6212, 0.3454, 0.6212, 0.3538, 0.471, 0.3467, 0.3025, 0.335, 0.3316, 0.3092, 0.33, 0.3144, 0.2918, 0.3944, 0.3087, 0.408, 0.3312, 0.335, 0.3316, 0.3467, 0.3025, 0.3144, 0.2918, 0.3092, 0.33, 0.252, 0.2736, 0.2795, 0.2689, 0.4246, 0.2964, 0.3944, 0.3087, 0.3823, 0.2528, 0.397, 0.2452, 0.456, 0.2751, 0.4807, 0.2787, 0.4304, 0.329, 0.4246, 0.2964, 0.3144, 0.2918, 0.2795, 0.2689, 0.3298, 0.2248, 0.3493, 0.2404, 0.4246, 0.2964, 0.4304, 0.329, 0.408, 0.3312, 0.3944, 0.3087, 0.3467, 0.3025, 0.3144, 0.2918, 0.3493, 0.2404, 0.3641, 0.251, 0.456, 0.2751, 0.4246, 0.2964, 0.397, 0.2452, 0.4156, 0.2325, 0.3883, 0.664, 0.3717, 0.7574, 0.3555, 0.663, 0.408, 0.3312, 0.3899, 0.4701, 0.3538, 0.471, 0.335, 0.3316, 0.4304, 0.329, 0.4574, 0.4687, 0.3899, 0.4701, 0.408, 0.3312, 0.4807, 0.2787, 0.5379, 0.455, 0.4574, 0.4687, 0.4304, 0.329, 0.3092, 0.33, 0.2857, 0.4702, 0.203, 0.4581, 0.252, 0.2736, 0.335, 0.3316, 0.3538, 0.471, 0.2857, 0.4702, 0.3092, 0.33])
me_cylinder_002.materials.append(mat_wood)
me_cylinder_002.materials.append(mat_darkwood)
me_cylinder_002.update()
me_cylinder_005 = bpy.data.meshes.new('Cylinder.005')
me_cylinder_005.from_pydata([(0.1764, 0.559, -0.05421), (0.4226, -0.1133, -2.101), (0.5748, -0.1681, 0.1024), (-0.09109, -0.5815, 0.2631), (-0.1329, 0.07702, 0.6282), (0.1502, 0.6829, 0.2807), (0.6077, -0.1523, 0.3723), (-0.09853, -0.4807, 0.5757), (-0.8048, -0.0655, 0.3723), (-0.775, -0.08037, 0.1024), (-0.2827, 0.6576, 0.2579), (-0.3556, 0.4973, -0.05421), (0.183, 0.3648, -2.685), (0.1374, 0.2513, -2.54), (0.3274, -0.1616, -2.121), (-0.201, 0.1482, -3.231), (-0.03711, -0.6308, -2.711), (-0.03711, -0.5538, -2.655), (-0.2689, -0.122, -3.231), (-0.03711, -0.3721, -3.092), (-0.4969, -0.1133, -2.861), (-0.4016, -0.1616, -2.791), (-0.2572, 0.3648, -2.974), (-0.2116, 0.2513, -2.826), (0.1947, -0.122, -2.895), (0.1268, 0.1482, -3.015), (0.2865, -0.1471, -1.504), (0.07648, 0.3631, -1.547), (-0.02952, -0.5362, -1.347), (-0.3608, -0.1471, -1.504), (-0.1507, 0.3631, -1.547)], [], [(27, 0, 2, 26), (26, 2, 3, 28), (28, 3, 9, 29), (29, 9, 11, 30), (11, 10, 5, 0), (23, 13, 25, 15), (5, 4, 6), (0, 5, 6, 2), (2, 6, 7, 3), (6, 4, 7), (3, 7, 8, 9), (7, 4, 8), (9, 8, 10, 11), (8, 4, 10), (30, 11, 0, 27), (13, 12, 1, 14), (23, 22, 12, 13), (14, 1, 16, 17), (21, 23, 15, 18), (17, 16, 20, 21), (14, 17, 19, 24), (21, 20, 22, 23), (13, 14, 24, 25), (17, 21, 18, 19), (10, 4, 5), (22, 30, 27, 12), (20, 29, 30, 22), (16, 28, 29, 20), (1, 26, 28, 16), (12, 27, 26, 1)])
me_cylinder_005.polygons.foreach_set('material_index', [0, 0, 0, 0, 0, 1, 0, 0, 0, 0, 0, 0, 0, 0, 0, 0, 0, 0, 1, 0, 1, 0, 1, 1, 0, 0, 0, 0, 0, 0])
_uv = me_cylinder_005.uv_layers.new(name='UVMap')
_uv.uv.foreach_set('vector', [0.875, 0.7563, 0.875, 1.0, 0.75, 1.0, 0.75, 0.7563, 0.75, 0.7563, 0.75, 1.0, 0.625, 1.0, 0.625, 0.7563, 0.375, 0.7563, 0.375, 1.0, 0.25, 1.0, 0.25, 0.7563, 0.25, 0.7563, 0.25, 1.0, 0.125, 1.0, 0.125, 0.7563, 0.875, 0.5, 0.875, 0.6667, 0.625, 0.6667, 0.625, 0.5, 0.875, 0.3333, 0.625, 0.3333, 0.625, 0.3333, 0.875, 0.3333, 0.625, 0.6667, 0.5, 0.8333, 0.5, 0.6667, 0.625, 0.5, 0.625, 0.6667, 0.5, 0.6667, 0.5, 0.5, 0.5, 0.5, 0.5, 0.6667, 0.375, 0.6667, 0.375, 0.5, 0.5, 0.6667, 0.375, 0.8333, 0.375, 0.6667, 0.125, 0.5, 0.125, 0.6667, 0.0, 0.6667, 0.0, 0.5, 0.125, 0.6667, 0.0, 0.8333, 0.0, 0.6667, 1.0, 0.5, 1.0, 0.6667, 0.875, 0.6667, 0.875, 0.5, 1.0, 0.6667, 0.875, 0.8333, 0.875, 0.6667, 0.125, 0.7563, 0.125, 1.0, 0.875, 1.0, 0.875, 0.7563, 0.625, 0.3333, 0.625, 0.5, 0.5, 0.5, 0.5, 0.3333, 0.875, 0.3333, 0.875, 0.5, 0.625, 0.5, 0.625, 0.3333, 0.5, 0.3333, 0.5, 0.5, 0.375, 0.5, 0.375, 0.3333, 1.0, 0.3333, 0.875, 0.3333, 0.875, 0.3333, 1.0, 0.3333, 0.125, 0.3333, 0.125, 0.5, 0.0, 0.5, 0.0, 0.3333, 0.5, 0.3333, 0.375, 0.3333, 0.375, 0.3333, 0.5, 0.3333, 1.0, 0.3333, 1.0, 0.5, 0.875, 0.5, 0.875, 0.3333, 0.625, 0.3333, 0.5, 0.3333, 0.5, 0.3333, 0.625, 0.3333, 0.125, 0.3333, 0.0, 0.3333, 0.0, 0.3333, 0.125, 0.3333, 0.875, 0.6667, 0.625, 0.8333, 0.625, 0.6667, 0.125, 0.5, 0.125, 0.7563, 0.875, 0.7563, 0.875, 0.5, 0.25, 0.5, 0.25, 0.7563, 0.125, 0.7563, 0.125, 0.5, 0.375, 0.5, 0.375, 0.7563, 0.25, 0.7563, 0.25, 0.5, 0.75, 0.5, 0.75, 0.7563, 0.625, 0.7563, 0.625, 0.5, 0.875, 0.5, 0.875, 0.7563, 0.75, 0.7563, 0.75, 0.5])
me_cylinder_005.materials.append(mat_wood)
me_cylinder_005.materials.append(mat_darkwood)
me_cylinder_005.update()
me_cylinder_006 = bpy.data.meshes.new('Cylinder.006')
me_cylinder_006.from_pydata([(0.2301, 0.3372, 0.2505), (0.3733, -0.1288, -1.988), (0.6273, -0.06291, 0.2737), (-2.772e-08, -0.5715, 0.1757), (-2.575e-08, -0.03582, 0.722), (0.1666, 0.3421, 0.467), (0.5029, -0.03971, 0.7796), (-2.772e-08, -0.5139, 0.4197), (-0.4767, -0.03971, 0.1437), (-0.5223, -0.06291, -0.2951), (-0.1666, 0.3421, 0.2222), (-0.2301, 0.3372, -0.2546), (0.2639, 0.1453, -2.039), (0.2093, 0.06858, -2.036), (0.2959, -0.156, -1.987), (-0.1243, -0.02516, -2.363), (-2.341e-08, -0.4214, -2.015), (-2.341e-08, -0.3781, -2.017), (-0.179, -0.1757, -2.357), (0.007596, -0.3151, -2.351), (-0.3733, -0.1288, -1.988), (-0.2959, -0.156, -1.987), (-0.2639, 0.1453, -2.039), (-0.2093, 0.06858, -2.036), (0.1942, -0.1757, -2.357), (0.1395, -0.02516, -2.363), (0.2753, -0.1218, -1.135), (0.09663, 0.1779, -1.168), (-2.772e-08, -0.4477, -1.141), (-0.2753, -0.1218, -1.135), (-0.09663, 0.1779, -1.168), (0.5657, -0.07759, -0.1608), (0.1968, 0.2975, -0.1031), (-2.772e-08, -0.5406, -0.1527), (-0.4607, -0.07759, -0.5046), (-0.1968, 0.2975, -0.4823)], [], [(32, 0, 2, 31), (31, 2, 3, 33), (33, 3, 9, 34), (34, 9, 11, 35), (11, 10, 5, 0), (23, 13, 25, 15), (5, 4, 6), (0, 5, 6, 2), (2, 6, 7, 3), (6, 4, 7), (3, 7, 8, 9), (7, 4, 8), (9, 8, 10, 11), (8, 4, 10), (35, 11, 0, 32), (13, 12, 1, 14), (23, 22, 12, 13), (14, 1, 16, 17), (21, 23, 15, 18), (17, 16, 20, 21), (14, 17, 19, 24), (21, 20, 22, 23), (13, 14, 24, 25), (17, 21, 18, 19), (10, 4, 5), (22, 30, 27, 12), (20, 29, 30, 22), (16, 28, 29, 20), (1, 26, 28, 16), (12, 27, 26, 1), (30, 35, 32, 27), (29, 34, 35, 30), (28, 33, 34, 29), (26, 31, 33, 28), (27, 32, 31, 26)])
me_cylinder_006.polygons.foreach_set('material_index', [0, 0, 0, 0, 0, 1, 0, 0, 0, 0, 0, 0, 0, 0, 0, 0, 0, 0, 1, 0, 1, 0, 1, 1, 0, 0, 0, 0, 0, 0, 0, 0, 0, 0, 0])
_uv = me_cylinder_006.uv_layers.new(name='UVMap')
_uv.uv.foreach_set('vector', [0.875, 0.9206, 0.875, 0.9751, 0.75, 0.9751, 0.75, 0.9206, 0.75, 0.9206, 0.75, 0.9751, 0.625, 0.9751, 0.625, 0.9206, 0.375, 0.9206, 0.375, 0.9751, 0.25, 0.9751, 0.25, 0.9206, 0.25, 0.9206, 0.25, 0.9751, 0.125, 0.9751, 0.125, 0.9206, 0.87, 0.4443, 0.875, 0.6667, 0.625, 0.6667, 0.63, 0.4443, 0.875, 0.3333, 0.625, 0.3333, 0.625, 0.3333, 0.875, 0.3333, 0.625, 0.6667, 0.5, 0.8333, 0.5, 0.6667, 0.63, 0.4443, 0.625, 0.6667, 0.5, 0.6667, 0.5014, 0.4495, 0.5014, 0.4495, 0.5, 0.6667, 0.375, 0.6667, 0.3773, 0.4468, 0.5, 0.6667, 0.375, 0.8333, 0.375, 0.6667, 0.1227, 0.4468, 0.125, 0.6667, 0.0, 0.6667, 0.004321, 0.4495, 0.125, 0.6667, 0.0, 0.8333, 0.0, 0.6667, 0.9933, 0.4495, 1.0, 0.6667, 0.875, 0.6667, 0.87, 0.4443, 1.0, 0.6667, 0.875, 0.8333, 0.875, 0.6667, 0.125, 0.9206, 0.125, 0.9751, 0.875, 0.9751, 0.875, 0.9206, 0.625, 0.3333, 0.625, 0.5, 0.5, 0.5, 0.5, 0.3333, 0.875, 0.3333, 0.875, 0.5, 0.625, 0.5, 0.625, 0.3333, 0.5, 0.3333, 0.5, 0.5, 0.375, 0.5, 0.375, 0.3333, 1.0, 0.3333, 0.875, 0.3333, 0.875, 0.3333, 1.0, 0.3333, 0.125, 0.3333, 0.125, 0.5, 0.0, 0.5, 0.0, 0.3333, 0.5, 0.3333, 0.375, 0.3333, 0.375, 0.3333, 0.5, 0.3333, 1.0, 0.3333, 1.0, 0.5, 0.875, 0.5, 0.875, 0.3333, 0.625, 0.3333, 0.5, 0.3333, 0.5, 0.3333, 0.625, 0.3333, 0.125, 0.3333, 0.0, 0.3333, 0.0, 0.3333, 0.125, 0.3333, 0.875, 0.6667, 0.625, 0.8333, 0.625, 0.6667, 0.125, 0.5, 0.125, 0.7563, 0.875, 0.7563, 0.875, 0.5, 0.25, 0.5, 0.25, 0.7563, 0.125, 0.7563, 0.125, 0.5, 0.375, 0.5, 0.375, 0.7563, 0.25, 0.7563, 0.25, 0.5, 0.75, 0.5, 0.75, 0.7563, 0.625, 0.7563, 0.625, 0.5, 0.875, 0.5, 0.875, 0.7563, 0.75, 0.7563, 0.75, 0.5, 0.125, 0.7563, 0.125, 0.9206, 0.875, 0.9206, 0.875, 0.7563, 0.25, 0.7563, 0.25, 0.9206, 0.125, 0.9206, 0.125, 0.7563, 0.375, 0.7563, 0.375, 0.9206, 0.25, 0.9206, 0.25, 0.7563, 0.75, 0.7563, 0.75, 0.9206, 0.625, 0.9206, 0.625, 0.7563, 0.875, 0.7563, 0.875, 0.9206, 0.75, 0.9206, 0.75, 0.7563])
me_cylinder_006.materials.append(mat_wood)
me_cylinder_006.materials.append(mat_darkwood)
me_cylinder_006.update()
me_cube_002 = bpy.data.meshes.new('Cube.002')
me_cube_002.from_pydata([(0.06147, -0.4815, -0.3851), (1.323, -0.4297, -0.3851), (1.241, -0.3186, -0.1873), (0.1589, -0.001894, -0.3851), (1.625, 0.06895, -0.3851), (1.434, 0.03806, -0.05245), (0.5097, -0.5008, -0.3851), (0.5482, -0.3965, -0.06475), (0.6071, -0.03857, 0.08852), (0.6609, -0.01376, -0.3851), (0.09613, -0.3757, 0.09277), (0.1591, -0.001003, 0.2478), (-0.3849, 0.06097, 0.02813), (-0.3577, -0.2753, -0.03752), (-0.3827, -0.3518, -0.3829), (-0.4724, 0.06033, -0.3831), (0.2564, 0.4777, -0.3872), (1.502, 0.4492, -0.387), (1.395, 0.3615, -0.2033), (0.6965, 0.4187, -0.3871), (0.6921, 0.3117, -0.06628), (0.2476, 0.3698, 0.09115), (-0.2216, 0.3945, -0.03897), (-0.2153, 0.4725, -0.3847)], [], [(4, 5, 2, 1), (6, 7, 10, 0), (9, 4, 1, 6), (8, 11, 10, 7), (5, 8, 7, 2), (3, 9, 6, 0), (1, 2, 7, 6), (15, 14, 13, 12), (0, 10, 13, 14), (10, 11, 12, 13), (3, 0, 14, 15), (4, 17, 18, 5), (19, 16, 21, 20), (9, 19, 17, 4), (8, 20, 21, 11), (5, 18, 20, 8), (3, 16, 19, 9), (17, 19, 20, 18), (15, 12, 22, 23), (16, 23, 22, 21), (21, 22, 12, 11), (3, 15, 23, 16)])
_uv = me_cube_002.uv_layers.new(name='UVMap')
_uv.uv.foreach_set('vector', [0.375, 0.625, 0.625, 0.625, 0.625, 0.75, 0.375, 0.75, 0.375, 0.8547, 0.625, 0.8547, 0.625, 0.9567, 0.375, 0.9567, 0.2703, 0.625, 0.375, 0.625, 0.375, 0.75, 0.2703, 0.75, 0.7297, 0.625, 0.8317, 0.625, 0.8317, 0.75, 0.7297, 0.75, 0.625, 0.625, 0.7297, 0.625, 0.7297, 0.75, 0.625, 0.75, 0.1683, 0.625, 0.2703, 0.625, 0.2703, 0.75, 0.1683, 0.75, 0.375, 0.75, 0.625, 0.75, 0.625, 0.8547, 0.375, 0.8547, 0.1683, 0.625, 0.375, 0.9567, 0.8317, 0.75, 0.8317, 0.625, 0.375, 0.9567, 0.625, 0.9567, 0.625, 0.9567, 0.375, 0.9567, 0.8317, 0.75, 0.8317, 0.625, 0.8317, 0.625, 0.8317, 0.75, 0.1683, 0.625, 0.1683, 0.75, 0.1683, 0.75, 0.1683, 0.625, 0.375, 0.625, 0.375, 0.75, 0.625, 0.75, 0.625, 0.625, 0.375, 0.8547, 0.375, 0.9567, 0.625, 0.9567, 0.625, 0.8547, 0.2703, 0.625, 0.2703, 0.75, 0.375, 0.75, 0.375, 0.625, 0.7297, 0.625, 0.7297, 0.75, 0.8317, 0.75, 0.8317, 0.625, 0.625, 0.625, 0.625, 0.75, 0.7297, 0.75, 0.7297, 0.625, 0.1683, 0.625, 0.1683, 0.75, 0.2703, 0.75, 0.2703, 0.625, 0.375, 0.75, 0.375, 0.8547, 0.625, 0.8547, 0.625, 0.75, 0.1683, 0.625, 0.8317, 0.625, 0.8317, 0.75, 0.375, 0.9567, 0.375, 0.9567, 0.375, 0.9567, 0.625, 0.9567, 0.625, 0.9567, 0.8317, 0.75, 0.8317, 0.75, 0.8317, 0.625, 0.8317, 0.625, 0.1683, 0.625, 0.1683, 0.625, 0.1683, 0.75, 0.1683, 0.75])
me_cube_002.materials.append(mat_wood)
me_cube_002.materials.append(mat_darkwood)
me_cube_002.update()
me_cube = bpy.data.meshes.new('Cube')
me_cube.from_pydata([(0.2571, -0.1816, -0.4398), (0.04229, -0.1524, -0.5146), (-0.04482, -0.4503, 0.1986), (-0.1879, -0.4308, 0.1488), (0.1893, -0.5536, -0.5173), (0.07405, -0.5379, -0.5575), (-0.03586, -0.8522, -0.02816), (-0.1517, -0.8365, -0.06854), (0.0151, -0.2554, -0.05171), (-0.1509, -0.2331, -0.1097), (0.06293, -0.8241, -0.2258), (-0.09913, -0.8032, -0.2811), (-0.1583, -0.8088, -0.02045), (-0.05374, -0.823, 0.01597), (0.08486, -0.8272, -0.2161), (-0.122, -0.7991, -0.2881), (0.06498, -0.5141, -0.5872), (0.2218, -0.5353, -0.5325), (-0.04976, -0.9519, -0.3615), (0.0394, -0.9632, -0.3313), (-0.11, -0.9912, -0.1628), (-0.04634, -0.9998, -0.1406), (0.09857, -0.705, -0.6264), (0.1619, -0.7136, -0.6044), (0.1433, 0.1555, -0.1573), (0.02272, 0.1719, -0.1994), (-0.007448, 0.02064, 0.2166), (-0.1263, 0.03677, 0.1751), (0.0598, 0.08937, 0.116), (-0.09925, 0.1109, 0.06061), (-0.2232, -0.393, 0.1524), (-0.01143, -0.4218, 0.2261), (-0.02778, -0.8596, 0.009166), (-0.1824, -0.8386, -0.04471), (-0.2286, -0.6704, 0.1721), (-0.08543, -0.6898, 0.2219), (-0.1008, -0.8299, 0.1483), (-0.2053, -0.8157, 0.1119)], [], [(9, 30, 27, 29), (13, 2, 35, 36), (4, 10, 19, 23), (17, 16, 1, 0), (8, 14, 17, 0), (15, 9, 1, 16), (33, 30, 9, 15), (31, 32, 14, 8), (10, 6, 21, 19), (1, 9, 29, 25), (7, 6, 32, 33), (6, 10, 14, 32), (5, 11, 15, 16), (4, 5, 16, 17), (10, 4, 17, 14), (11, 7, 33, 15), (19, 18, 22, 23), (21, 20, 18, 19), (11, 5, 22, 18), (6, 7, 20, 21), (7, 11, 18, 20), (5, 4, 23, 22), (28, 29, 27, 26), (24, 25, 29, 28), (8, 0, 24, 28), (30, 31, 26, 27), (31, 8, 28, 26), (0, 1, 25, 24), (3, 2, 31, 30), (2, 13, 32, 31), (12, 3, 30, 33), (13, 12, 33, 32), (35, 34, 37, 36), (3, 12, 37, 34), (2, 3, 34, 35), (12, 13, 36, 37)])
me_cube.polygons.foreach_set('material_index', [0, 1, 1, 0, 0, 0, 0, 0, 1, 0, 0, 0, 0, 0, 0, 0, 1, 1, 1, 0, 1, 1, 0, 0, 0, 0, 0, 0, 0, 0, 0, 0, 1, 1, 1, 1])
_uv = me_cube.uv_layers.new(name='UVMap')
_uv.uv.foreach_set('vector', [0.875, 0.5734, 0.875, 0.5, 0.875, 0.5, 0.875, 0.5734, 0.4155, 0.4812, 0.4155, 0.2688, 0.4155, 0.2688, 0.4155, 0.4812, 0.4094, 0.7371, 0.4023, 0.574, 0.4023, 0.574, 0.4094, 0.7371, 0.375, 0.75, 0.625, 0.75, 0.625, 1.0, 0.375, 1.0, 0.125, 0.5734, 0.375, 0.5734, 0.375, 0.75, 0.125, 0.75, 0.625, 0.5734, 0.875, 0.5734, 0.875, 0.75, 0.625, 0.75, 0.625, 0.5, 0.875, 0.5, 0.875, 0.5734, 0.625, 0.5734, 0.125, 0.5, 0.375, 0.5, 0.375, 0.5734, 0.125, 0.5734, 0.4023, 0.574, 0.4091, 0.5096, 0.4091, 0.5096, 0.4023, 0.574, 0.875, 0.75, 0.875, 0.5734, 0.875, 0.5734, 0.875, 0.75, 0.5909, 0.5096, 0.4091, 0.5096, 0.375, 0.5, 0.625, 0.5, 0.4091, 0.5096, 0.4023, 0.574, 0.375, 0.5734, 0.375, 0.5, 0.5905, 0.7371, 0.5975, 0.5736, 0.625, 0.5734, 0.625, 0.75, 0.4094, 0.7371, 0.5905, 0.7371, 0.625, 0.75, 0.375, 0.75, 0.4023, 0.574, 0.4094, 0.7371, 0.375, 0.75, 0.375, 0.5734, 0.5975, 0.5736, 0.5909, 0.5096, 0.625, 0.5, 0.625, 0.5734, 0.4023, 0.574, 0.5975, 0.5736, 0.5905, 0.7371, 0.4094, 0.7371, 0.4091, 0.5096, 0.5909, 0.5096, 0.5975, 0.5736, 0.4023, 0.574, 0.5975, 0.5736, 0.5905, 0.7371, 0.5905, 0.7371, 0.5975, 0.5736, 0.4091, 0.5096, 0.5909, 0.5096, 0.5909, 0.5096, 0.4091, 0.5096, 0.5909, 0.5096, 0.5975, 0.5736, 0.5975, 0.5736, 0.5909, 0.5096, 0.5905, 0.7371, 0.4094, 0.7371, 0.4094, 0.7371, 0.5905, 0.7371, 0.375, 0.1766, 0.625, 0.1766, 0.625, 0.25, 0.375, 0.25, 0.375, 0.0, 0.625, 0.0, 0.625, 0.1766, 0.375, 0.1766, 0.125, 0.5734, 0.125, 0.75, 0.125, 0.75, 0.125, 0.5734, 0.625, 0.25, 0.375, 0.25, 0.375, 0.25, 0.625, 0.25, 0.125, 0.5, 0.125, 0.5734, 0.125, 0.5734, 0.125, 0.5, 0.375, 1.0, 0.625, 1.0, 0.625, 1.0, 0.375, 1.0, 0.5845, 0.2688, 0.4155, 0.2688, 0.375, 0.25, 0.625, 0.25, 0.4155, 0.2688, 0.4155, 0.4812, 0.375, 0.5, 0.375, 0.25, 0.5845, 0.4812, 0.5845, 0.2688, 0.625, 0.25, 0.625, 0.5, 0.4155, 0.4812, 0.5845, 0.4812, 0.625, 0.5, 0.375, 0.5, 0.4155, 0.2688, 0.5845, 0.2688, 0.5845, 0.4812, 0.4155, 0.4812, 0.5845, 0.2688, 0.5845, 0.4812, 0.5845, 0.4812, 0.5845, 0.2688, 0.4155, 0.2688, 0.5845, 0.2688, 0.5845, 0.2688, 0.4155, 0.2688, 0.5845, 0.4812, 0.4155, 0.4812, 0.4155, 0.4812, 0.5845, 0.4812])
me_cube.materials.append(mat_wood)
me_cube.materials.append(mat_darkwood)
me_cube.update()
me_cube_003 = bpy.data.meshes.new('Cube.003')
me_cube_003.from_pydata([(0.1157, 0.0391, -0.02091), (-0.06512, 0.06393, -0.08375), (0.06512, -0.06393, 0.08375), (-0.1157, -0.0391, 0.02091), (0.102, -0.3554, -0.216), (-0.02145, -0.3384, -0.2589), (0.0666, -0.4087, -0.1354), (-0.05682, -0.3917, -0.1783), (-0.08489, -0.3981, -0.1716), (0.08217, -0.4211, -0.1135), (0.13, -0.349, -0.2227), (-0.03702, -0.326, -0.2808), (0.06534, -0.4592, -0.2592), (0.007507, -0.4513, -0.2793), (0.04877, -0.4842, -0.2214), (-0.009068, -0.4762, -0.2415)], [], [(0, 1, 3, 2), (2, 3, 8, 9), (5, 4, 12, 13), (10, 11, 1, 0), (2, 9, 10, 0), (8, 3, 1, 11), (7, 6, 9, 8), (6, 4, 10, 9), (5, 7, 8, 11), (4, 5, 11, 10), (14, 15, 13, 12), (4, 6, 14, 12), (7, 5, 13, 15), (6, 7, 15, 14)])
me_cube_003.polygons.foreach_set('material_index', [0, 0, 1, 0, 0, 0, 0, 0, 0, 0, 1, 1, 1, 1])
_uv = me_cube_003.uv_layers.new(name='UVMap')
_uv.uv.foreach_set('vector', [0.375, 0.0, 0.625, 0.0, 0.625, 0.25, 0.375, 0.25, 0.375, 0.25, 0.625, 0.25, 0.625, 0.5, 0.375, 0.5, 0.5923, 0.7173, 0.4077, 0.7173, 0.4077, 0.7173, 0.5923, 0.7173, 0.375, 0.75, 0.625, 0.75, 0.625, 1.0, 0.375, 1.0, 0.125, 0.5, 0.375, 0.5, 0.375, 0.75, 0.125, 0.75, 0.625, 0.5, 0.875, 0.5, 0.875, 0.75, 0.625, 0.75, 0.5923, 0.5327, 0.4077, 0.5327, 0.375, 0.5, 0.625, 0.5, 0.4077, 0.5327, 0.4077, 0.7173, 0.375, 0.75, 0.375, 0.5, 0.5923, 0.7173, 0.5923, 0.5327, 0.625, 0.5, 0.625, 0.75, 0.4077, 0.7173, 0.5923, 0.7173, 0.625, 0.75, 0.375, 0.75, 0.4077, 0.5327, 0.5923, 0.5327, 0.5923, 0.7173, 0.4077, 0.7173, 0.4077, 0.7173, 0.4077, 0.5327, 0.4077, 0.5327, 0.4077, 0.7173, 0.5923, 0.5327, 0.5923, 0.7173, 0.5923, 0.7173, 0.5923, 0.5327, 0.4077, 0.5327, 0.5923, 0.5327, 0.5923, 0.5327, 0.4077, 0.5327])
me_cube_003.materials.append(mat_wood)
me_cube_003.materials.append(mat_darkwood)
me_cube_003.update()
me_cube_005 = bpy.data.meshes.new('Cube.005')
me_cube_005.from_pydata([(0.07879, 0.09161, 0.0137), (-0.04779, 0.109, -0.0303), (0.03827, 0.03483, 0.1078), (-0.0883, 0.05221, 0.06382), (0.0629, -0.2205, -0.1548), (-0.007116, -0.2109, -0.1791), (0.03318, -0.2653, -0.08695), (-0.03684, -0.2557, -0.1113), (-0.05447, -0.2619, -0.1036), (0.04031, -0.2749, -0.07066), (0.08054, -0.2143, -0.1624), (-0.01424, -0.2013, -0.1954), (0.04064, -0.3119, -0.1929), (0.01094, -0.3079, -0.2032), (0.02803, -0.3309, -0.1642), (-0.001671, -0.3269, -0.1745)], [], [(0, 1, 3, 2), (2, 3, 8, 9), (5, 4, 12, 13), (10, 11, 1, 0), (2, 9, 10, 0), (8, 3, 1, 11), (7, 6, 9, 8), (6, 4, 10, 9), (5, 7, 8, 11), (4, 5, 11, 10), (14, 15, 13, 12), (4, 6, 14, 12), (7, 5, 13, 15), (6, 7, 15, 14)])
me_cube_005.polygons.foreach_set('material_index', [0, 0, 1, 0, 0, 0, 0, 0, 0, 0, 1, 1, 1, 1])
_uv = me_cube_005.uv_layers.new(name='UVMap')
_uv.uv.foreach_set('vector', [0.375, 0.0, 0.625, 0.0, 0.625, 0.25, 0.375, 0.25, 0.375, 0.25, 0.625, 0.25, 0.625, 0.5, 0.375, 0.5, 0.5923, 0.7173, 0.4077, 0.7173, 0.4077, 0.7173, 0.5923, 0.7173, 0.375, 0.75, 0.625, 0.75, 0.625, 1.0, 0.375, 1.0, 0.125, 0.5, 0.375, 0.5, 0.375, 0.75, 0.125, 0.75, 0.625, 0.5, 0.875, 0.5, 0.875, 0.75, 0.625, 0.75, 0.5923, 0.5327, 0.4077, 0.5327, 0.375, 0.5, 0.625, 0.5, 0.4077, 0.5327, 0.4077, 0.7173, 0.375, 0.75, 0.375, 0.5, 0.5923, 0.7173, 0.5923, 0.5327, 0.625, 0.5, 0.625, 0.75, 0.4077, 0.7173, 0.5923, 0.7173, 0.625, 0.75, 0.375, 0.75, 0.4077, 0.5327, 0.5923, 0.5327, 0.5923, 0.7173, 0.4077, 0.7173, 0.4077, 0.7173, 0.4077, 0.5327, 0.4077, 0.5327, 0.4077, 0.7173, 0.5923, 0.5327, 0.5923, 0.7173, 0.5923, 0.7173, 0.5923, 0.5327, 0.4077, 0.5327, 0.5923, 0.5327, 0.5923, 0.5327, 0.4077, 0.5327])
me_cube_005.materials.append(mat_wood)
me_cube_005.materials.append(mat_darkwood)
me_cube_005.update()
me_cube_006 = bpy.data.meshes.new('Cube.006')
me_cube_006.from_pydata([(0.05029, 0.06695, -0.0003526), (-0.02161, 0.07683, -0.02535), (0.0142, 0.01177, 0.08168), (-0.05771, 0.02164, 0.05669), (0.0391, -0.02745, -0.05001), (-0.005621, -0.0213, -0.06556), (0.01304, -0.06729, 0.009222), (-0.03168, -0.06115, -0.006324)], [], [(0, 1, 3, 2), (2, 3, 7, 6), (6, 7, 5, 4), (4, 5, 1, 0), (2, 6, 4, 0), (7, 3, 1, 5)])
_uv = me_cube_006.uv_layers.new(name='UVMap')
_uv.uv.foreach_set('vector', [0.375, 0.0, 0.625, 0.0, 0.625, 0.25, 0.375, 0.25, 0.375, 0.25, 0.625, 0.25, 0.625, 0.5, 0.375, 0.5, 0.375, 0.5, 0.625, 0.5, 0.625, 0.75, 0.375, 0.75, 0.375, 0.75, 0.625, 0.75, 0.625, 1.0, 0.375, 1.0, 0.125, 0.5, 0.375, 0.5, 0.375, 0.75, 0.125, 0.75, 0.625, 0.5, 0.875, 0.5, 0.875, 0.75, 0.625, 0.75])
me_cube_006.materials.append(mat_wood)
me_cube_006.materials.append(mat_darkwood)
me_cube_006.update()
me_cube_007 = bpy.data.meshes.new('Cube.007')
me_cube_007.from_pydata([(0.12, 0.03851, -0.01941), (-0.06944, 0.06452, -0.08525), (0.06944, -0.06452, 0.08526), (-0.12, -0.03851, 0.01941), (0.102, -0.3554, -0.216), (-0.02145, -0.3384, -0.2589), (0.0666, -0.4087, -0.1354), (-0.05682, -0.3917, -0.1783), (-0.08489, -0.3981, -0.1716), (0.08217, -0.4211, -0.1135), (0.13, -0.349, -0.2227), (-0.03702, -0.326, -0.2808), (0.06534, -0.4592, -0.2592), (0.007507, -0.4513, -0.2793), (0.04877, -0.4842, -0.2214), (-0.009068, -0.4762, -0.2415)], [], [(0, 1, 3, 2), (2, 3, 8, 9), (5, 4, 12, 13), (10, 11, 1, 0), (2, 9, 10, 0), (8, 3, 1, 11), (7, 6, 9, 8), (6, 4, 10, 9), (5, 7, 8, 11), (4, 5, 11, 10), (14, 15, 13, 12), (4, 6, 14, 12), (7, 5, 13, 15), (6, 7, 15, 14)])
me_cube_007.polygons.foreach_set('material_index', [0, 0, 1, 0, 0, 0, 0, 0, 0, 0, 1, 1, 1, 1])
_uv = me_cube_007.uv_layers.new(name='UVMap')
_uv.uv.foreach_set('vector', [0.375, 0.0, 0.625, 0.0, 0.625, 0.25, 0.375, 0.25, 0.375, 0.25, 0.625, 0.25, 0.625, 0.5, 0.375, 0.5, 0.5923, 0.7173, 0.4077, 0.7173, 0.4077, 0.7173, 0.5923, 0.7173, 0.375, 0.75, 0.625, 0.75, 0.625, 1.0, 0.375, 1.0, 0.125, 0.5, 0.375, 0.5, 0.375, 0.75, 0.125, 0.75, 0.625, 0.5, 0.875, 0.5, 0.875, 0.75, 0.625, 0.75, 0.5923, 0.5327, 0.4077, 0.5327, 0.375, 0.5, 0.625, 0.5, 0.4077, 0.5327, 0.4077, 0.7173, 0.375, 0.75, 0.375, 0.5, 0.5923, 0.7173, 0.5923, 0.5327, 0.625, 0.5, 0.625, 0.75, 0.4077, 0.7173, 0.5923, 0.7173, 0.625, 0.75, 0.375, 0.75, 0.4077, 0.5327, 0.5923, 0.5327, 0.5923, 0.7173, 0.4077, 0.7173, 0.4077, 0.7173, 0.4077, 0.5327, 0.4077, 0.5327, 0.4077, 0.7173, 0.5923, 0.5327, 0.5923, 0.7173, 0.5923, 0.7173, 0.5923, 0.5327, 0.4077, 0.5327, 0.5923, 0.5327, 0.5923, 0.5327, 0.4077, 0.5327])
me_cube_007.materials.append(mat_wood)
me_cube_007.materials.append(mat_darkwood)
me_cube_007.update()
me_cube_008 = bpy.data.meshes.new('Cube.008')
me_cube_008.from_pydata([(0.07879, 0.09161, 0.0137), (-0.04778, 0.109, -0.0303), (0.03827, 0.03483, 0.1078), (-0.0883, 0.05221, 0.06382), (0.0629, -0.2205, -0.1548), (-0.007115, -0.2109, -0.1791), (0.03318, -0.2653, -0.08695), (-0.03684, -0.2557, -0.1113), (-0.05447, -0.2619, -0.1036), (0.04031, -0.2749, -0.07066), (0.08054, -0.2143, -0.1624), (-0.01424, -0.2013, -0.1954), (0.04064, -0.3119, -0.1929), (0.01094, -0.3079, -0.2032), (0.02803, -0.3309, -0.1642), (-0.00167, -0.3269, -0.1745)], [], [(0, 1, 3, 2), (2, 3, 8, 9), (5, 4, 12, 13), (10, 11, 1, 0), (2, 9, 10, 0), (8, 3, 1, 11), (7, 6, 9, 8), (6, 4, 10, 9), (5, 7, 8, 11), (4, 5, 11, 10), (14, 15, 13, 12), (4, 6, 14, 12), (7, 5, 13, 15), (6, 7, 15, 14)])
me_cube_008.polygons.foreach_set('material_index', [0, 0, 1, 0, 0, 0, 0, 0, 0, 0, 1, 1, 1, 1])
_uv = me_cube_008.uv_layers.new(name='UVMap')
_uv.uv.foreach_set('vector', [0.375, 0.0, 0.625, 0.0, 0.625, 0.25, 0.375, 0.25, 0.375, 0.25, 0.625, 0.25, 0.625, 0.5, 0.375, 0.5, 0.5923, 0.7173, 0.4077, 0.7173, 0.4077, 0.7173, 0.5923, 0.7173, 0.375, 0.75, 0.625, 0.75, 0.625, 1.0, 0.375, 1.0, 0.125, 0.5, 0.375, 0.5, 0.375, 0.75, 0.125, 0.75, 0.625, 0.5, 0.875, 0.5, 0.875, 0.75, 0.625, 0.75, 0.5923, 0.5327, 0.4077, 0.5327, 0.375, 0.5, 0.625, 0.5, 0.4077, 0.5327, 0.4077, 0.7173, 0.375, 0.75, 0.375, 0.5, 0.5923, 0.7173, 0.5923, 0.5327, 0.625, 0.5, 0.625, 0.75, 0.4077, 0.7173, 0.5923, 0.7173, 0.625, 0.75, 0.375, 0.75, 0.4077, 0.5327, 0.5923, 0.5327, 0.5923, 0.7173, 0.4077, 0.7173, 0.4077, 0.7173, 0.4077, 0.5327, 0.4077, 0.5327, 0.4077, 0.7173, 0.5923, 0.5327, 0.5923, 0.7173, 0.5923, 0.7173, 0.5923, 0.5327, 0.4077, 0.5327, 0.5923, 0.5327, 0.5923, 0.5327, 0.4077, 0.5327])
me_cube_008.materials.append(mat_wood)
me_cube_008.materials.append(mat_darkwood)
me_cube_008.update()
me_cube_009 = bpy.data.meshes.new('Cube.009')
me_cube_009.from_pydata([(0.05029, 0.06695, -0.0003526), (-0.02161, 0.07683, -0.02535), (0.0142, 0.01177, 0.08168), (-0.05771, 0.02164, 0.05669), (0.0391, -0.02745, -0.05001), (-0.005621, -0.0213, -0.06556), (0.01304, -0.06729, 0.009222), (-0.03168, -0.06115, -0.006324)], [], [(0, 1, 3, 2), (2, 3, 7, 6), (6, 7, 5, 4), (4, 5, 1, 0), (2, 6, 4, 0), (7, 3, 1, 5)])
_uv = me_cube_009.uv_layers.new(name='UVMap')
_uv.uv.foreach_set('vector', [0.375, 0.0, 0.625, 0.0, 0.625, 0.25, 0.375, 0.25, 0.375, 0.25, 0.625, 0.25, 0.625, 0.5, 0.375, 0.5, 0.375, 0.5, 0.625, 0.5, 0.625, 0.75, 0.375, 0.75, 0.375, 0.75, 0.625, 0.75, 0.625, 1.0, 0.375, 1.0, 0.125, 0.5, 0.375, 0.5, 0.375, 0.75, 0.125, 0.75, 0.625, 0.5, 0.875, 0.5, 0.875, 0.75, 0.625, 0.75])
me_cube_009.materials.append(mat_wood)
me_cube_009.materials.append(mat_darkwood)
me_cube_009.update()
me_cube_010 = bpy.data.meshes.new('Cube.010')
me_cube_010.from_pydata([(0.1154, 0.03549, 6.158e-06), (-0.07359, 0.03492, -0.09235), (0.07393, -0.04795, 0.08624), (-0.1195, -0.04027, 0.009943), (0.09709, -0.369, -0.2074), (-0.02632, -0.352, -0.2503), (0.06172, -0.4223, -0.1267), (-0.06169, -0.4053, -0.1696), (-0.08976, -0.4117, -0.1629), (0.07729, -0.4347, -0.1048), (0.1252, -0.3625, -0.2141), (-0.04189, -0.3396, -0.2721), (0.06047, -0.4728, -0.2506), (0.002631, -0.4649, -0.2707), (0.04389, -0.4978, -0.2128), (-0.01394, -0.4898, -0.2329)], [], [(0, 1, 3, 2), (2, 3, 8, 9), (5, 4, 12, 13), (10, 11, 1, 0), (2, 9, 10, 0), (8, 3, 1, 11), (7, 6, 9, 8), (6, 4, 10, 9), (5, 7, 8, 11), (4, 5, 11, 10), (14, 15, 13, 12), (4, 6, 14, 12), (7, 5, 13, 15), (6, 7, 15, 14)])
me_cube_010.polygons.foreach_set('material_index', [0, 0, 1, 0, 0, 0, 0, 0, 0, 0, 1, 1, 1, 1])
_uv = me_cube_010.uv_layers.new(name='UVMap')
_uv.uv.foreach_set('vector', [0.375, 0.0, 0.625, 0.0, 0.625, 0.25, 0.375, 0.25, 0.375, 0.25, 0.625, 0.25, 0.625, 0.5, 0.375, 0.5, 0.5923, 0.7173, 0.4077, 0.7173, 0.4077, 0.7173, 0.5923, 0.7173, 0.375, 0.75, 0.625, 0.75, 0.625, 1.0, 0.375, 1.0, 0.125, 0.5, 0.375, 0.5, 0.375, 0.75, 0.125, 0.75, 0.625, 0.5, 0.875, 0.5, 0.875, 0.75, 0.625, 0.75, 0.5923, 0.5327, 0.4077, 0.5327, 0.375, 0.5, 0.625, 0.5, 0.4077, 0.5327, 0.4077, 0.7173, 0.375, 0.75, 0.375, 0.5, 0.5923, 0.7173, 0.5923, 0.5327, 0.625, 0.5, 0.625, 0.75, 0.4077, 0.7173, 0.5923, 0.7173, 0.625, 0.75, 0.375, 0.75, 0.4077, 0.5327, 0.5923, 0.5327, 0.5923, 0.7173, 0.4077, 0.7173, 0.4077, 0.7173, 0.4077, 0.5327, 0.4077, 0.5327, 0.4077, 0.7173, 0.5923, 0.5327, 0.5923, 0.7173, 0.5923, 0.7173, 0.5923, 0.5327, 0.4077, 0.5327, 0.5923, 0.5327, 0.5923, 0.5327, 0.4077, 0.5327])
me_cube_010.materials.append(mat_wood)
me_cube_010.materials.append(mat_darkwood)
me_cube_010.update()
me_cube_011 = bpy.data.meshes.new('Cube.011')
me_cube_011.from_pydata([(0.07879, 0.09161, 0.0137), (-0.04778, 0.109, -0.0303), (0.03827, 0.03483, 0.1078), (-0.0883, 0.05221, 0.06382), (0.0629, -0.2205, -0.1548), (-0.007115, -0.2109, -0.1791), (0.03318, -0.2653, -0.08695), (-0.03684, -0.2557, -0.1113), (-0.05447, -0.2619, -0.1036), (0.04031, -0.2749, -0.07066), (0.08054, -0.2143, -0.1624), (-0.01424, -0.2013, -0.1954), (0.04064, -0.3119, -0.1929), (0.01094, -0.3079, -0.2032), (0.02803, -0.3309, -0.1642), (-0.00167, -0.3269, -0.1745)], [], [(0, 1, 3, 2), (2, 3, 8, 9), (5, 4, 12, 13), (10, 11, 1, 0), (2, 9, 10, 0), (8, 3, 1, 11), (7, 6, 9, 8), (6, 4, 10, 9), (5, 7, 8, 11), (4, 5, 11, 10), (14, 15, 13, 12), (4, 6, 14, 12), (7, 5, 13, 15), (6, 7, 15, 14)])
me_cube_011.polygons.foreach_set('material_index', [0, 0, 1, 0, 0, 0, 0, 0, 0, 0, 1, 1, 1, 1])
_uv = me_cube_011.uv_layers.new(name='UVMap')
_uv.uv.foreach_set('vector', [0.375, 0.0, 0.625, 0.0, 0.625, 0.25, 0.375, 0.25, 0.375, 0.25, 0.625, 0.25, 0.625, 0.5, 0.375, 0.5, 0.5923, 0.7173, 0.4077, 0.7173, 0.4077, 0.7173, 0.5923, 0.7173, 0.375, 0.75, 0.625, 0.75, 0.625, 1.0, 0.375, 1.0, 0.125, 0.5, 0.375, 0.5, 0.375, 0.75, 0.125, 0.75, 0.625, 0.5, 0.875, 0.5, 0.875, 0.75, 0.625, 0.75, 0.5923, 0.5327, 0.4077, 0.5327, 0.375, 0.5, 0.625, 0.5, 0.4077, 0.5327, 0.4077, 0.7173, 0.375, 0.75, 0.375, 0.5, 0.5923, 0.7173, 0.5923, 0.5327, 0.625, 0.5, 0.625, 0.75, 0.4077, 0.7173, 0.5923, 0.7173, 0.625, 0.75, 0.375, 0.75, 0.4077, 0.5327, 0.5923, 0.5327, 0.5923, 0.7173, 0.4077, 0.7173, 0.4077, 0.7173, 0.4077, 0.5327, 0.4077, 0.5327, 0.4077, 0.7173, 0.5923, 0.5327, 0.5923, 0.7173, 0.5923, 0.7173, 0.5923, 0.5327, 0.4077, 0.5327, 0.5923, 0.5327, 0.5923, 0.5327, 0.4077, 0.5327])
me_cube_011.materials.append(mat_wood)
me_cube_011.materials.append(mat_darkwood)
me_cube_011.update()
me_cube_012 = bpy.data.meshes.new('Cube.012')
me_cube_012.from_pydata([(0.05029, 0.06695, -0.0003526), (-0.02161, 0.07683, -0.02535), (0.0142, 0.01177, 0.08168), (-0.05771, 0.02164, 0.05669), (0.0391, -0.02745, -0.05001), (-0.005621, -0.0213, -0.06556), (0.01304, -0.06729, 0.009222), (-0.03168, -0.06115, -0.006324)], [], [(0, 1, 3, 2), (2, 3, 7, 6), (6, 7, 5, 4), (4, 5, 1, 0), (2, 6, 4, 0), (7, 3, 1, 5)])
_uv = me_cube_012.uv_layers.new(name='UVMap')
_uv.uv.foreach_set('vector', [0.375, 0.0, 0.625, 0.0, 0.625, 0.25, 0.375, 0.25, 0.375, 0.25, 0.625, 0.25, 0.625, 0.5, 0.375, 0.5, 0.375, 0.5, 0.625, 0.5, 0.625, 0.75, 0.375, 0.75, 0.375, 0.75, 0.625, 0.75, 0.625, 1.0, 0.375, 1.0, 0.125, 0.5, 0.375, 0.5, 0.375, 0.75, 0.125, 0.75, 0.625, 0.5, 0.875, 0.5, 0.875, 0.75, 0.625, 0.75])
me_cube_012.materials.append(mat_wood)
me_cube_012.materials.append(mat_darkwood)
me_cube_012.update()
me_cube_013 = bpy.data.meshes.new('Cube.013')
me_cube_013.from_pydata([(0.1168, -0.01153, -0.06362), (-0.05217, 0.01168, -0.1224), (0.05217, -0.01168, 0.1224), (-0.1168, 0.01153, 0.06362), (0.07976, -0.4075, -0.1727), (-0.04366, -0.3905, -0.2156), (0.04385, -0.4512, -0.08671), (-0.07957, -0.4343, -0.1296), (-0.1077, -0.439, -0.122), (0.05932, -0.4619, -0.06392), (0.1079, -0.4028, -0.1804), (-0.05913, -0.3798, -0.2384), (0.03896, -0.5138, -0.2049), (-0.01888, -0.5058, -0.225), (0.02213, -0.5342, -0.1646), (-0.0357, -0.5263, -0.1847)], [], [(0, 1, 3, 2), (2, 3, 8, 9), (5, 4, 12, 13), (10, 11, 1, 0), (2, 9, 10, 0), (8, 3, 1, 11), (7, 6, 9, 8), (6, 4, 10, 9), (5, 7, 8, 11), (4, 5, 11, 10), (14, 15, 13, 12), (4, 6, 14, 12), (7, 5, 13, 15), (6, 7, 15, 14)])
me_cube_013.polygons.foreach_set('material_index', [0, 0, 1, 0, 0, 0, 0, 0, 0, 0, 1, 1, 1, 1])
_uv = me_cube_013.uv_layers.new(name='UVMap')
_uv.uv.foreach_set('vector', [0.375, 0.0, 0.625, 0.0, 0.625, 0.25, 0.375, 0.25, 0.375, 0.25, 0.625, 0.25, 0.625, 0.5, 0.375, 0.5, 0.5923, 0.7173, 0.4077, 0.7173, 0.4077, 0.7173, 0.5923, 0.7173, 0.375, 0.75, 0.625, 0.75, 0.625, 1.0, 0.375, 1.0, 0.125, 0.5, 0.375, 0.5, 0.375, 0.75, 0.125, 0.75, 0.625, 0.5, 0.875, 0.5, 0.875, 0.75, 0.625, 0.75, 0.5923, 0.5327, 0.4077, 0.5327, 0.375, 0.5, 0.625, 0.5, 0.4077, 0.5327, 0.4077, 0.7173, 0.375, 0.75, 0.375, 0.5, 0.5923, 0.7173, 0.5923, 0.5327, 0.625, 0.5, 0.625, 0.75, 0.4077, 0.7173, 0.5923, 0.7173, 0.625, 0.75, 0.375, 0.75, 0.4077, 0.5327, 0.5923, 0.5327, 0.5923, 0.7173, 0.4077, 0.7173, 0.4077, 0.7173, 0.4077, 0.5327, 0.4077, 0.5327, 0.4077, 0.7173, 0.5923, 0.5327, 0.5923, 0.7173, 0.5923, 0.7173, 0.5923, 0.5327, 0.4077, 0.5327, 0.5923, 0.5327, 0.5923, 0.5327, 0.4077, 0.5327])
me_cube_013.materials.append(mat_wood)
me_cube_013.materials.append(mat_darkwood)
me_cube_013.update()
me_cube_014 = bpy.data.meshes.new('Cube.014')
me_cube_014.from_pydata([(0.08206, 0.08967, 0.003517), (-0.04451, 0.1071, -0.04048), (0.0411, 0.04402, 0.1033), (-0.08548, 0.0614, 0.05933), (0.05297, -0.2369, -0.1327), (-0.01705, -0.2273, -0.157), (0.02279, -0.2736, -0.06035), (-0.04723, -0.264, -0.08469), (-0.06494, -0.2688, -0.07621), (0.02984, -0.2818, -0.04327), (0.07068, -0.2321, -0.1411), (-0.02409, -0.2191, -0.1741), (0.02702, -0.3308, -0.1612), (-0.002682, -0.3268, -0.1715), (0.01422, -0.3464, -0.1305), (-0.01548, -0.3423, -0.1409)], [], [(0, 1, 3, 2), (2, 3, 8, 9), (5, 4, 12, 13), (10, 11, 1, 0), (2, 9, 10, 0), (8, 3, 1, 11), (7, 6, 9, 8), (6, 4, 10, 9), (5, 7, 8, 11), (4, 5, 11, 10), (14, 15, 13, 12), (4, 6, 14, 12), (7, 5, 13, 15), (6, 7, 15, 14)])
me_cube_014.polygons.foreach_set('material_index', [0, 0, 1, 0, 0, 0, 0, 0, 0, 0, 1, 1, 1, 1])
_uv = me_cube_014.uv_layers.new(name='UVMap')
_uv.uv.foreach_set('vector', [0.375, 0.0, 0.625, 0.0, 0.625, 0.25, 0.375, 0.25, 0.375, 0.25, 0.625, 0.25, 0.625, 0.5, 0.375, 0.5, 0.5923, 0.7173, 0.4077, 0.7173, 0.4077, 0.7173, 0.5923, 0.7173, 0.375, 0.75, 0.625, 0.75, 0.625, 1.0, 0.375, 1.0, 0.125, 0.5, 0.375, 0.5, 0.375, 0.75, 0.125, 0.75, 0.625, 0.5, 0.875, 0.5, 0.875, 0.75, 0.625, 0.75, 0.5923, 0.5327, 0.4077, 0.5327, 0.375, 0.5, 0.625, 0.5, 0.4077, 0.5327, 0.4077, 0.7173, 0.375, 0.75, 0.375, 0.5, 0.5923, 0.7173, 0.5923, 0.5327, 0.625, 0.5, 0.625, 0.75, 0.4077, 0.7173, 0.5923, 0.7173, 0.625, 0.75, 0.375, 0.75, 0.4077, 0.5327, 0.5923, 0.5327, 0.5923, 0.7173, 0.4077, 0.7173, 0.4077, 0.7173, 0.4077, 0.5327, 0.4077, 0.5327, 0.4077, 0.7173, 0.5923, 0.5327, 0.5923, 0.7173, 0.5923, 0.7173, 0.5923, 0.5327, 0.4077, 0.5327, 0.5923, 0.5327, 0.5923, 0.5327, 0.4077, 0.5327])
me_cube_014.materials.append(mat_wood)
me_cube_014.materials.append(mat_darkwood)
me_cube_014.update()
me_cube_015 = bpy.data.meshes.new('Cube.015')
me_cube_015.from_pydata([(0.05253, 0.06476, -0.007654), (-0.01937, 0.07464, -0.03265), (0.01585, 0.01934, 0.07992), (-0.05605, 0.02921, 0.05493), (0.03737, -0.03366, -0.04748), (-0.007354, -0.02752, -0.06303), (0.01088, -0.06646, 0.01575), (-0.03384, -0.06032, 0.0002081)], [], [(0, 1, 3, 2), (2, 3, 7, 6), (6, 7, 5, 4), (4, 5, 1, 0), (2, 6, 4, 0), (7, 3, 1, 5)])
_uv = me_cube_015.uv_layers.new(name='UVMap')
_uv.uv.foreach_set('vector', [0.375, 0.0, 0.625, 0.0, 0.625, 0.25, 0.375, 0.25, 0.375, 0.25, 0.625, 0.25, 0.625, 0.5, 0.375, 0.5, 0.375, 0.5, 0.625, 0.5, 0.625, 0.75, 0.375, 0.75, 0.375, 0.75, 0.625, 0.75, 0.625, 1.0, 0.375, 1.0, 0.125, 0.5, 0.375, 0.5, 0.375, 0.75, 0.125, 0.75, 0.625, 0.5, 0.875, 0.5, 0.875, 0.75, 0.625, 0.75])
me_cube_015.materials.append(mat_wood)
me_cube_015.materials.append(mat_darkwood)
me_cube_015.update()
me_cube_016 = bpy.data.meshes.new('Cube.016')
me_cube_016.from_pydata([(0.05897, 0.1003, -0.5366), (-0.1273, 0.1258, -0.6013), (0.04237, 0.4256, -0.3603), (-0.1439, 0.4512, -0.425), (0.01549, 0.09994, -0.4586), (-0.1327, 0.1203, -0.5101), (-0.007963, 0.1735, -0.362), (-0.1562, 0.1939, -0.4136), (-0.1865, 0.2105, -0.4056), (0.01409, 0.183, -0.3359), (0.04584, 0.08333, -0.4665), (-0.1548, 0.1109, -0.5363), (-0.0627, 0.0643, -0.421), (-0.1052, 0.07014, -0.4358), (-0.07146, 0.07904, -0.39), (-0.114, 0.08487, -0.4048)], [], [(0, 1, 3, 2), (2, 3, 8, 9), (5, 4, 12, 13), (10, 11, 1, 0), (2, 9, 10, 0), (8, 3, 1, 11), (7, 6, 9, 8), (6, 4, 10, 9), (5, 7, 8, 11), (4, 5, 11, 10), (14, 15, 13, 12), (4, 6, 14, 12), (7, 5, 13, 15), (6, 7, 15, 14)])
me_cube_016.polygons.foreach_set('material_index', [0, 0, 1, 0, 0, 0, 0, 0, 0, 0, 1, 1, 1, 1])
_uv = me_cube_016.uv_layers.new(name='UVMap')
_uv.uv.foreach_set('vector', [0.375, 0.0, 0.625, 0.0, 0.625, 0.25, 0.375, 0.25, 0.375, 0.25, 0.625, 0.25, 0.625, 0.5, 0.375, 0.5, 0.5923, 0.7173, 0.4077, 0.7173, 0.4077, 0.7173, 0.5923, 0.7173, 0.375, 0.75, 0.625, 0.75, 0.625, 1.0, 0.375, 1.0, 0.125, 0.5, 0.375, 0.5, 0.375, 0.75, 0.125, 0.75, 0.625, 0.5, 0.875, 0.5, 0.875, 0.75, 0.625, 0.75, 0.5923, 0.5327, 0.4077, 0.5327, 0.375, 0.5, 0.625, 0.5, 0.4077, 0.5327, 0.4077, 0.7173, 0.375, 0.75, 0.375, 0.5, 0.5923, 0.7173, 0.5923, 0.5327, 0.625, 0.5, 0.625, 0.75, 0.4077, 0.7173, 0.5923, 0.7173, 0.625, 0.75, 0.375, 0.75, 0.4077, 0.5327, 0.5923, 0.5327, 0.5923, 0.7173, 0.4077, 0.7173, 0.4077, 0.7173, 0.4077, 0.5327, 0.4077, 0.5327, 0.4077, 0.7173, 0.5923, 0.5327, 0.5923, 0.7173, 0.5923, 0.7173, 0.5923, 0.5327, 0.4077, 0.5327, 0.5923, 0.5327, 0.5923, 0.5327, 0.4077, 0.5327])
me_cube_016.materials.append(mat_wood)
me_cube_016.materials.append(mat_darkwood)
me_cube_016.update()
me_cube_017 = bpy.data.meshes.new('Cube.017')
me_cube_017.from_pydata([(0.1031, -0.01415, -0.06115), (-0.04694, 0.006457, -0.1133), (0.06454, 0.0714, 0.08353), (-0.08548, 0.09201, 0.03138), (0.003266, -0.2209, 0.01192), (-0.06484, -0.2115, -0.01176), (-0.02217, -0.1997, 0.09347), (-0.09028, -0.1903, 0.06979), (-0.1068, -0.1849, 0.08003), (-0.01463, -0.1976, 0.1121), (0.0198, -0.2263, 0.001684), (-0.07238, -0.2136, -0.03036), (-0.04301, -0.306, 0.04712), (-0.0719, -0.3021, 0.03708), (-0.0538, -0.297, 0.08171), (-0.08269, -0.2931, 0.07167)], [], [(0, 1, 3, 2), (2, 3, 8, 9), (5, 4, 12, 13), (10, 11, 1, 0), (2, 9, 10, 0), (8, 3, 1, 11), (7, 6, 9, 8), (6, 4, 10, 9), (5, 7, 8, 11), (4, 5, 11, 10), (14, 15, 13, 12), (4, 6, 14, 12), (7, 5, 13, 15), (6, 7, 15, 14)])
me_cube_017.polygons.foreach_set('material_index', [0, 0, 1, 0, 0, 0, 0, 0, 0, 0, 1, 1, 1, 1])
_uv = me_cube_017.uv_layers.new(name='UVMap')
_uv.uv.foreach_set('vector', [0.375, 0.0, 0.625, 0.0, 0.625, 0.25, 0.375, 0.25, 0.375, 0.25, 0.625, 0.25, 0.625, 0.5, 0.375, 0.5, 0.5923, 0.7173, 0.4077, 0.7173, 0.4077, 0.7173, 0.5923, 0.7173, 0.375, 0.75, 0.625, 0.75, 0.625, 1.0, 0.375, 1.0, 0.125, 0.5, 0.375, 0.5, 0.375, 0.75, 0.125, 0.75, 0.625, 0.5, 0.875, 0.5, 0.875, 0.75, 0.625, 0.75, 0.5923, 0.5327, 0.4077, 0.5327, 0.375, 0.5, 0.625, 0.5, 0.4077, 0.5327, 0.4077, 0.7173, 0.375, 0.75, 0.375, 0.5, 0.5923, 0.7173, 0.5923, 0.5327, 0.625, 0.5, 0.625, 0.75, 0.4077, 0.7173, 0.5923, 0.7173, 0.625, 0.75, 0.375, 0.75, 0.4077, 0.5327, 0.5923, 0.5327, 0.5923, 0.7173, 0.4077, 0.7173, 0.4077, 0.7173, 0.4077, 0.5327, 0.4077, 0.5327, 0.4077, 0.7173, 0.5923, 0.5327, 0.5923, 0.7173, 0.5923, 0.7173, 0.5923, 0.5327, 0.4077, 0.5327, 0.5923, 0.5327, 0.5923, 0.5327, 0.4077, 0.5327])
me_cube_017.materials.append(mat_wood)
me_cube_017.materials.append(mat_darkwood)
me_cube_017.update()
me_cube_018 = bpy.data.meshes.new('Cube.018')
me_cube_018.from_pydata([(0.06233, 0.04682, -0.05727), (-5.94e-06, 0.05538, -0.07894), (0.02556, 0.07636, 0.06019), (-0.03678, 0.08492, 0.03852), (0.02071, -0.06946, -0.0221), (-0.01806, -0.06413, -0.03558), (-0.005845, -0.04813, 0.06271), (-0.04462, -0.0428, 0.04923)], [], [(0, 1, 3, 2), (2, 3, 7, 6), (6, 7, 5, 4), (4, 5, 1, 0), (2, 6, 4, 0), (7, 3, 1, 5)])
_uv = me_cube_018.uv_layers.new(name='UVMap')
_uv.uv.foreach_set('vector', [0.375, 0.0, 0.625, 0.0, 0.625, 0.25, 0.375, 0.25, 0.375, 0.25, 0.625, 0.25, 0.625, 0.5, 0.375, 0.5, 0.375, 0.5, 0.625, 0.5, 0.625, 0.75, 0.375, 0.75, 0.375, 0.75, 0.625, 0.75, 0.625, 1.0, 0.375, 1.0, 0.125, 0.5, 0.375, 0.5, 0.375, 0.75, 0.125, 0.75, 0.625, 0.5, 0.875, 0.5, 0.875, 0.75, 0.625, 0.75])
me_cube_018.materials.append(mat_wood)
me_cube_018.materials.append(mat_darkwood)
me_cube_018.update()

# ---- objects
ob_head = bpy.data.objects.new('Head', me_cube_001)
ob_torso = bpy.data.objects.new('Torso', me_cylinder)
ob_hips = bpy.data.objects.new('Hips', me_cube_004)
ob_rightarm = bpy.data.objects.new('RightArm', me_cylinder_001)
ob_rightforearm = bpy.data.objects.new('RightForearm', me_cylinder_002)
ob_rightthigh = bpy.data.objects.new('RightThigh', me_cylinder_005)
ob_rightcalf = bpy.data.objects.new('RightCalf', me_cylinder_006)
ob_leftarm = bpy.data.objects.new('LeftArm', me_cylinder_001)
ob_leftforearm = bpy.data.objects.new('LeftForearm', me_cylinder_002)
ob_leftthigh = bpy.data.objects.new('LeftThigh', me_cylinder_005)
ob_leftcalf = bpy.data.objects.new('LeftCalf', me_cylinder_006)
ob_rightfoot = bpy.data.objects.new('RightFoot', me_cube_002)
ob_leftfoot = bpy.data.objects.new('LeftFoot', me_cube_002)
ob_righthand = bpy.data.objects.new('RightHand', me_cube)
ob_righthand_5_0 = bpy.data.objects.new('RightHand.5.0', me_cube_003)
ob_righthand_5_1 = bpy.data.objects.new('RightHand.5.1', me_cube_005)
ob_righthand_5_2 = bpy.data.objects.new('RightHand.5.2', me_cube_006)
ob_righthand_4_0 = bpy.data.objects.new('RightHand.4.0', me_cube_007)
ob_righthand_4_1 = bpy.data.objects.new('RightHand.4.1', me_cube_008)
ob_righthand_4_2 = bpy.data.objects.new('RightHand.4.2', me_cube_009)
ob_righthand__3_0 = bpy.data.objects.new('RightHand..3.0', me_cube_010)
ob_righthand_3_1 = bpy.data.objects.new('RightHand.3.1', me_cube_011)
ob_righthand_3_2 = bpy.data.objects.new('RightHand.3.2', me_cube_012)
ob_righthand_2_0 = bpy.data.objects.new('RightHand.2.0', me_cube_013)
ob_righthand_2_1 = bpy.data.objects.new('RightHand.2.1', me_cube_014)
ob_righthand_2_2 = bpy.data.objects.new('RightHand.2.2', me_cube_015)
ob_righthand_1_0 = bpy.data.objects.new('RightHand.1.0', me_cube_016)
ob_righthand_1_1 = bpy.data.objects.new('RightHand.1.1', me_cube_017)
ob_righthand_1_2 = bpy.data.objects.new('RightHand.1.2', me_cube_018)
ob_righthand_001 = bpy.data.objects.new('RightHand.001', me_cube)
ob_righthand_5_003 = bpy.data.objects.new('RightHand.5.003', me_cube_003)
ob_righthand_5_004 = bpy.data.objects.new('RightHand.5.004', me_cube_005)
ob_righthand_5_005 = bpy.data.objects.new('RightHand.5.005', me_cube_006)
ob_righthand_4_003 = bpy.data.objects.new('RightHand.4.003', me_cube_007)
ob_righthand_4_004 = bpy.data.objects.new('RightHand.4.004', me_cube_008)
ob_righthand_4_005 = bpy.data.objects.new('RightHand.4.005', me_cube_009)
ob_righthand__3_001 = bpy.data.objects.new('RightHand..3.001', me_cube_010)
ob_righthand_3_003 = bpy.data.objects.new('RightHand.3.003', me_cube_011)
ob_righthand_3_004 = bpy.data.objects.new('RightHand.3.004', me_cube_012)
ob_righthand_2_003 = bpy.data.objects.new('RightHand.2.003', me_cube_013)
ob_righthand_2_004 = bpy.data.objects.new('RightHand.2.004', me_cube_014)
ob_righthand_2_005 = bpy.data.objects.new('RightHand.2.005', me_cube_015)
ob_righthand_1_003 = bpy.data.objects.new('RightHand.1.003', me_cube_016)
ob_righthand_1_004 = bpy.data.objects.new('RightHand.1.004', me_cube_017)
ob_righthand_1_005 = bpy.data.objects.new('RightHand.1.005', me_cube_018)

# ---- transforms, parenting, visibility, modifiers, constraints
ob_head.parent = ob_torso
ob_head.matrix_parent_inverse = Matrix(((1.0, -0.0, 0.0, -0.0), (-0.0, 1.0, -0.0, 0.0), (0.0, -0.0, 1.0, -8.376), (-0.0, 0.0, -0.0, 1.0)))
ob_head.location = (0.0, 0.0, 12.7)
ob_torso.location = (0.0, 0.0, 8.376)
ob_hips.parent = ob_torso
ob_hips.matrix_parent_inverse = Matrix(((1.0, -0.0, 0.0, -0.0), (-0.0, 1.0, -0.0, 0.0), (0.0, -0.0, 1.0, -8.376), (-0.0, 0.0, -0.0, 1.0)))
ob_hips.location = (0.0, 0.0, 7.805)
ob_rightarm.parent = ob_torso
ob_rightarm.matrix_parent_inverse = Matrix(((1.0, -0.0, 0.0, -0.0), (-0.0, 1.0, -0.0, 0.0), (0.0, -0.0, 1.0, -8.376), (-0.0, 0.0, -0.0, 1.0)))
ob_rightarm.location = (1.863e-09, -1.731, 11.23)
ob_rightforearm.parent = ob_rightarm
ob_rightforearm.matrix_parent_inverse = Matrix(((1.0, -0.0, -0.0, -1.863e-09), (-0.0, 1.0, 0.0, 1.731), (-0.0, -0.0, 1.0, -11.23), (-0.0, 0.0, -0.0, 1.0)))
ob_rightforearm.location = (2.98e-08, -4.852, 10.29)
ob_rightthigh.parent = ob_hips
ob_rightthigh.matrix_parent_inverse = Matrix(((1.0, -0.0, 0.0, -0.0), (-0.0, 1.0, -0.0, 0.0), (0.0, -0.0, 1.0, -7.805), (-0.0, 0.0, -0.0, 1.0)))
ob_rightthigh.location = (0.09727, -0.7743, 6.185)
ob_rightcalf.parent = ob_rightthigh
ob_rightcalf.matrix_parent_inverse = Matrix(((1.0, -0.0, -0.0, -0.09727), (-0.0, 1.0, 0.0, 0.7743), (-0.0, -0.0, 1.0, -6.185), (-0.0, 0.0, -0.0, 1.0)))
ob_rightcalf.location = (0.0315, -0.8444, 2.91)
ob_leftarm.parent = ob_torso
ob_leftarm.matrix_parent_inverse = Matrix(((1.0, -0.0, 0.0, -0.0), (-0.0, 1.0, -0.0, 0.0), (0.0, -0.0, 1.0, -8.376), (-0.0, 0.0, -0.0, 1.0)))
ob_leftarm.location = (1.863e-09, 1.731, 11.23)
ob_leftarm.rotation_euler = (0.0, 0.0, 3.142)
ob_leftforearm.parent = ob_leftarm
ob_leftforearm.matrix_parent_inverse = Matrix(((-1.0, -8.742e-08, 0.0, 1.532e-07), (8.742e-08, -1.0, -0.0, 1.731), (0.0, -0.0, 1.0, -11.23), (-0.0, 0.0, -0.0, 1.0)))
ob_leftforearm.location = (2.98e-08, 4.852, 10.29)
ob_leftforearm.rotation_euler = (0.0, 0.0, 3.142)
ob_leftthigh.parent = ob_hips
ob_leftthigh.matrix_parent_inverse = Matrix(((1.0, -0.0, 0.0, -0.0), (-0.0, 1.0, -0.0, 0.0), (0.0, -0.0, 1.0, -7.805), (-0.0, 0.0, -0.0, 1.0)))
ob_leftthigh.location = (1.863e-09, 0.724, 6.149)
ob_leftthigh.scale = (1.0, -1.0, 1.0)
ob_leftcalf.parent = ob_leftthigh
ob_leftcalf.matrix_parent_inverse = Matrix(((1.0, 0.0, -0.0, -1.863e-09), (0.0, -1.0, 0.0, 0.724), (-0.0, 0.0, 1.0, -6.149), (0.0, -0.0, -0.0, 1.0)))
ob_leftcalf.location = (0.0315, 0.8444, 2.91)
ob_leftcalf.scale = (1.0, -1.0, 1.0)
ob_rightfoot.parent = ob_rightcalf
ob_rightfoot.matrix_parent_inverse = Matrix(((1.0, -0.0, -0.0, -0.0315), (-0.0, 1.0, 0.0, 0.8444), (-0.0, -0.0, 1.0, -2.91), (-0.0, 0.0, -0.0, 1.0)))
ob_rightfoot.location = (0.0391, -0.9878, 0.5519)
ob_leftfoot.parent = ob_leftcalf
ob_leftfoot.matrix_parent_inverse = Matrix(((1.0, 0.0, -0.0, -0.0315), (0.0, -1.0, 0.0, 0.8444), (-0.0, 0.0, 1.0, -2.91), (0.0, -0.0, -0.0, 1.0)))
ob_leftfoot.location = (0.0391, 0.9878, 0.5519)
ob_leftfoot.scale = (1.0, -1.0, 1.0)
ob_righthand.parent = ob_rightforearm
ob_righthand.matrix_parent_inverse = Matrix(((1.0, -0.0, -0.0, -2.98e-08), (-0.0, 1.0, 0.0, 4.852), (-0.0, -0.0, 1.0, -10.29), (-0.0, 0.0, -0.0, 1.0)))
ob_righthand.location = (0.005015, -6.992, 9.573)
ob_righthand_5_0.parent = ob_righthand
ob_righthand_5_0.matrix_parent_inverse = Matrix(((1.0, -0.0, -0.0, -0.005015), (-0.0, 1.0, 0.0, 6.992), (-0.0, -0.0, 1.0, -9.573), (-0.0, 0.0, -0.0, 1.0)))
ob_righthand_5_0.location = (0.1321, -7.58, 9.024)
ob_righthand_5_1.parent = ob_righthand_5_0
ob_righthand_5_1.matrix_parent_inverse = Matrix(((1.0, -0.0, -0.0, -0.1321), (-0.0, 1.0, 0.0, 7.58), (-0.0, -0.0, 1.0, -9.024), (-0.0, 0.0, -0.0, 1.0)))
ob_righthand_5_1.location = (0.1602, -8.047, 8.774)
ob_righthand_5_2.parent = ob_righthand_5_1
ob_righthand_5_2.matrix_parent_inverse = Matrix(((1.0, -0.0, -0.0, -0.1602), (-0.0, 1.0, 0.0, 8.047), (-0.0, -0.0, 1.0, -8.774), (-0.0, 0.0, -0.0, 1.0)))
ob_righthand_5_2.location = (0.1792, -8.358, 8.596)
ob_righthand_4_0.parent = ob_righthand
ob_righthand_4_0.matrix_parent_inverse = Matrix(((1.0, -0.0, -0.0, -0.005015), (-0.0, 1.0, 0.0, 6.992), (-0.0, -0.0, 1.0, -9.573), (-0.0, 0.0, -0.0, 1.0)))
ob_righthand_4_0.location = (0.06992, -7.71, 9.156)
ob_righthand_4_1.parent = ob_righthand_4_0
ob_righthand_4_1.matrix_parent_inverse = Matrix(((1.0, -0.0, -0.0, -0.06992), (-0.0, 1.0, 0.0, 7.71), (-0.0, -0.0, 1.0, -9.156), (-0.0, 0.0, -0.0, 1.0)))
ob_righthand_4_1.location = (0.09806, -8.177, 8.906)
ob_righthand_4_2.parent = ob_righthand_4_1
ob_righthand_4_2.matrix_parent_inverse = Matrix(((1.0, -0.0, -0.0, -0.09806), (-0.0, 1.0, 0.0, 8.177), (-0.0, -0.0, 1.0, -8.906), (-0.0, 0.0, -0.0, 1.0)))
ob_righthand_4_2.location = (0.1171, -8.488, 8.728)
ob_righthand__3_0.parent = ob_righthand
ob_righthand__3_0.matrix_parent_inverse = Matrix(((1.0, -0.0, -0.0, -0.005015), (-0.0, 1.0, 0.0, 6.992), (-0.0, -0.0, 1.0, -9.573), (-0.0, 0.0, -0.0, 1.0)))
ob_righthand__3_0.location = (0.01466, -7.817, 9.272)
ob_righthand_3_1.parent = ob_righthand__3_0
ob_righthand_3_1.matrix_parent_inverse = Matrix(((1.0, -0.0, -0.0, -0.01466), (-0.0, 1.0, 0.0, 7.817), (-0.0, -0.0, 1.0, -9.272), (-0.0, 0.0, -0.0, 1.0)))
ob_righthand_3_1.location = (0.03792, -8.299, 9.031)
ob_righthand_3_2.parent = ob_righthand_3_1
ob_righthand_3_2.matrix_parent_inverse = Matrix(((1.0, -0.0, -0.0, -0.03792), (-0.0, 1.0, 0.0, 8.299), (-0.0, -0.0, 1.0, -9.031), (-0.0, 0.0, -0.0, 1.0)))
ob_righthand_3_2.location = (0.05693, -8.609, 8.853)
ob_righthand_2_0.parent = ob_righthand
ob_righthand_2_0.matrix_parent_inverse = Matrix(((1.0, -0.0, -0.0, -0.005015), (-0.0, 1.0, 0.0, 6.992), (-0.0, -0.0, 1.0, -9.573), (-0.0, 0.0, -0.0, 1.0)))
ob_righthand_2_0.location = (-0.04716, -7.868, 9.43)
ob_righthand_2_1.parent = ob_righthand_2_0
ob_righthand_2_1.matrix_parent_inverse = Matrix(((1.0, -0.0, 0.0, 0.04716), (-0.0, 1.0, -0.0, 7.868), (-0.0, 0.0, 1.0, -9.43), (-0.0, 0.0, -0.0, 1.0)))
ob_righthand_2_1.location = (-0.04553, -8.388, 9.235)
ob_righthand_2_2.parent = ob_righthand_2_1
ob_righthand_2_2.matrix_parent_inverse = Matrix(((1.0, -0.0, 0.0, 0.04553), (-0.0, 1.0, -0.0, 8.388), (-0.0, 0.0, 1.0, -9.235), (-0.0, 0.0, -0.0, 1.0)))
ob_righthand_2_2.location = (-0.03985, -8.716, 9.09)
ob_righthand_1_0.parent = ob_righthand
ob_righthand_1_0.matrix_parent_inverse = Matrix(((1.0, -0.0, -0.0, -0.005015), (-0.0, 1.0, 0.0, 6.992), (-0.0, -0.0, 1.0, -9.573), (-0.0, 0.0, -0.0, 1.0)))
ob_righthand_1_0.location = (-0.08218, -7.943, 10.16)
ob_righthand_1_1.parent = ob_righthand_1_0
ob_righthand_1_1.matrix_parent_inverse = Matrix(((1.0, -0.0, 0.0, 0.08218), (-0.0, 1.0, -0.0, 7.943), (-0.0, 0.0, 1.0, -10.16), (-0.0, 0.0, -0.0, 1.0)))
ob_righthand_1_1.location = (-0.1705, -7.868, 9.751)
ob_righthand_1_2.parent = ob_righthand_1_1
ob_righthand_1_2.matrix_parent_inverse = Matrix(((1.0, -0.0, 0.0, 0.1705), (-0.0, 1.0, -0.0, 7.868), (-0.0, 0.0, 1.0, -9.751), (-0.0, 0.0, -0.0, 1.0)))
ob_righthand_1_2.location = (-0.2334, -8.168, 9.811)
ob_righthand_001.parent = ob_leftforearm
ob_righthand_001.matrix_parent_inverse = Matrix(((-1.0, -8.742e-08, 0.0, 4.539e-07), (8.742e-08, -1.0, -0.0, 4.852), (0.0, -0.0, 1.0, -10.29), (-0.0, 0.0, -0.0, 1.0)))
ob_righthand_001.location = (0.005015, 6.992, 9.573)
ob_righthand_001.scale = (1.0, -1.0, 1.0)
ob_righthand_5_003.parent = ob_righthand_001
ob_righthand_5_003.matrix_parent_inverse = Matrix(((1.0, -0.0, -0.0, -0.005015), (-0.0, 1.0, 0.0, 6.992), (-0.0, -0.0, 1.0, -9.573), (-0.0, 0.0, -0.0, 1.0)))
ob_righthand_5_003.location = (0.1321, -7.58, 9.024)
ob_righthand_5_004.parent = ob_righthand_5_003
ob_righthand_5_004.matrix_parent_inverse = Matrix(((1.0, -0.0, -0.0, -0.1321), (-0.0, 1.0, 0.0, 7.58), (-0.0, -0.0, 1.0, -9.024), (-0.0, 0.0, -0.0, 1.0)))
ob_righthand_5_004.location = (0.1602, -8.047, 8.774)
ob_righthand_5_005.parent = ob_righthand_5_004
ob_righthand_5_005.matrix_parent_inverse = Matrix(((1.0, -0.0, -0.0, -0.1602), (-0.0, 1.0, 0.0, 8.047), (-0.0, -0.0, 1.0, -8.774), (-0.0, 0.0, -0.0, 1.0)))
ob_righthand_5_005.location = (0.1792, -8.358, 8.596)
ob_righthand_4_003.parent = ob_righthand_001
ob_righthand_4_003.matrix_parent_inverse = Matrix(((1.0, -0.0, -0.0, -0.005015), (-0.0, 1.0, 0.0, 6.992), (-0.0, -0.0, 1.0, -9.573), (-0.0, 0.0, -0.0, 1.0)))
ob_righthand_4_003.location = (0.06992, -7.71, 9.156)
ob_righthand_4_004.parent = ob_righthand_4_003
ob_righthand_4_004.matrix_parent_inverse = Matrix(((1.0, -0.0, -0.0, -0.06992), (-0.0, 1.0, 0.0, 7.71), (-0.0, -0.0, 1.0, -9.156), (-0.0, 0.0, -0.0, 1.0)))
ob_righthand_4_004.location = (0.09806, -8.177, 8.906)
ob_righthand_4_005.parent = ob_righthand_4_004
ob_righthand_4_005.matrix_parent_inverse = Matrix(((1.0, -0.0, -0.0, -0.09806), (-0.0, 1.0, 0.0, 8.177), (-0.0, -0.0, 1.0, -8.906), (-0.0, 0.0, -0.0, 1.0)))
ob_righthand_4_005.location = (0.1171, -8.488, 8.728)
ob_righthand__3_001.parent = ob_righthand_001
ob_righthand__3_001.matrix_parent_inverse = Matrix(((1.0, -0.0, -0.0, -0.005015), (-0.0, 1.0, 0.0, 6.992), (-0.0, -0.0, 1.0, -9.573), (-0.0, 0.0, -0.0, 1.0)))
ob_righthand__3_001.location = (0.01466, -7.817, 9.272)
ob_righthand_3_003.parent = ob_righthand__3_001
ob_righthand_3_003.matrix_parent_inverse = Matrix(((1.0, -0.0, -0.0, -0.01466), (-0.0, 1.0, 0.0, 7.817), (-0.0, -0.0, 1.0, -9.272), (-0.0, 0.0, -0.0, 1.0)))
ob_righthand_3_003.location = (0.03792, -8.299, 9.031)
ob_righthand_3_004.parent = ob_righthand_3_003
ob_righthand_3_004.matrix_parent_inverse = Matrix(((1.0, -0.0, -0.0, -0.03792), (-0.0, 1.0, 0.0, 8.299), (-0.0, -0.0, 1.0, -9.031), (-0.0, 0.0, -0.0, 1.0)))
ob_righthand_3_004.location = (0.05693, -8.609, 8.853)
ob_righthand_2_003.parent = ob_righthand_001
ob_righthand_2_003.matrix_parent_inverse = Matrix(((1.0, -0.0, -0.0, -0.005015), (-0.0, 1.0, 0.0, 6.992), (-0.0, -0.0, 1.0, -9.573), (-0.0, 0.0, -0.0, 1.0)))
ob_righthand_2_003.location = (-0.04716, -7.868, 9.43)
ob_righthand_2_004.parent = ob_righthand_2_003
ob_righthand_2_004.matrix_parent_inverse = Matrix(((1.0, -0.0, 0.0, 0.04716), (-0.0, 1.0, -0.0, 7.868), (-0.0, 0.0, 1.0, -9.43), (-0.0, 0.0, -0.0, 1.0)))
ob_righthand_2_004.location = (-0.04553, -8.388, 9.235)
ob_righthand_2_005.parent = ob_righthand_2_004
ob_righthand_2_005.matrix_parent_inverse = Matrix(((1.0, -0.0, 0.0, 0.04553), (-0.0, 1.0, -0.0, 8.388), (-0.0, 0.0, 1.0, -9.235), (-0.0, 0.0, -0.0, 1.0)))
ob_righthand_2_005.location = (-0.03985, -8.716, 9.09)
ob_righthand_1_003.parent = ob_righthand_001
ob_righthand_1_003.matrix_parent_inverse = Matrix(((1.0, -0.0, -0.0, -0.005015), (-0.0, 1.0, 0.0, 6.992), (-0.0, -0.0, 1.0, -9.573), (-0.0, 0.0, -0.0, 1.0)))
ob_righthand_1_003.location = (-0.08218, -7.943, 10.16)
ob_righthand_1_004.parent = ob_righthand_1_003
ob_righthand_1_004.matrix_parent_inverse = Matrix(((1.0, -0.0, 0.0, 0.08218), (-0.0, 1.0, -0.0, 7.943), (-0.0, 0.0, 1.0, -10.16), (-0.0, 0.0, -0.0, 1.0)))
ob_righthand_1_004.location = (-0.1705, -7.868, 9.751)
ob_righthand_1_005.parent = ob_righthand_1_004
ob_righthand_1_005.matrix_parent_inverse = Matrix(((1.0, -0.0, 0.0, 0.1705), (-0.0, 1.0, -0.0, 7.868), (-0.0, 0.0, 1.0, -9.751), (-0.0, 0.0, -0.0, 1.0)))
ob_righthand_1_005.location = (-0.2334, -8.168, 9.811)

# ---- collection membership
col_collection.objects.link(ob_head)
col_collection.objects.link(ob_torso)
col_collection.objects.link(ob_hips)
col_collection.objects.link(ob_rightarm)
col_collection.objects.link(ob_rightforearm)
col_collection.objects.link(ob_rightthigh)
col_collection.objects.link(ob_rightcalf)
col_collection.objects.link(ob_leftarm)
col_collection.objects.link(ob_leftforearm)
col_collection.objects.link(ob_leftthigh)
col_collection.objects.link(ob_leftcalf)
col_collection.objects.link(ob_rightfoot)
col_collection.objects.link(ob_leftfoot)
col_collection.objects.link(ob_righthand)
col_collection.objects.link(ob_righthand_5_0)
col_collection.objects.link(ob_righthand_5_1)
col_collection.objects.link(ob_righthand_5_2)
col_collection.objects.link(ob_righthand_4_0)
col_collection.objects.link(ob_righthand_4_1)
col_collection.objects.link(ob_righthand_4_2)
col_collection.objects.link(ob_righthand__3_0)
col_collection.objects.link(ob_righthand_3_1)
col_collection.objects.link(ob_righthand_3_2)
col_collection.objects.link(ob_righthand_2_0)
col_collection.objects.link(ob_righthand_2_1)
col_collection.objects.link(ob_righthand_2_2)
col_collection.objects.link(ob_righthand_1_0)
col_collection.objects.link(ob_righthand_1_1)
col_collection.objects.link(ob_righthand_1_2)
col_collection.objects.link(ob_righthand_001)
col_collection.objects.link(ob_righthand_5_003)
col_collection.objects.link(ob_righthand_5_004)
col_collection.objects.link(ob_righthand_5_005)
col_collection.objects.link(ob_righthand_4_003)
col_collection.objects.link(ob_righthand_4_004)
col_collection.objects.link(ob_righthand_4_005)
col_collection.objects.link(ob_righthand__3_001)
col_collection.objects.link(ob_righthand_3_003)
col_collection.objects.link(ob_righthand_3_004)
col_collection.objects.link(ob_righthand_2_003)
col_collection.objects.link(ob_righthand_2_004)
col_collection.objects.link(ob_righthand_2_005)
col_collection.objects.link(ob_righthand_1_003)
col_collection.objects.link(ob_righthand_1_004)
col_collection.objects.link(ob_righthand_1_005)

# ---- scene / render settings (as saved in the file)
scene.frame_start = 1; scene.frame_end = 250; scene.frame_set(0)
scene.render.engine = 'BLENDER_EEVEE_NEXT'
scene.cycles.sampling_pattern = 'TABULATED_SOBOL'
scene.view_settings.view_transform = 'Filmic'
bpy.context.view_layer.update()

# ---- added for rendering (the .blend has no active camera and no usable light): camera, sun
cam_auto = bpy.data.cameras.new('AutoCamera')
cam_auto.lens = 50.0
cam_auto.sensor_width = 36.0
cam_auto.clip_end = 1000.0
ob_auto_camera = bpy.data.objects.new('AutoCamera', cam_auto)
scene.collection.objects.link(ob_auto_camera)
ob_auto_camera.location = (21.2321, -25.023, 23.7904)
ob_auto_camera.rotation_euler = (1.09748, -7.21219e-08, 0.694738)
scene.camera = ob_auto_camera
light_auto_sun = bpy.data.lights.new('AutoSun', 'SUN')
light_auto_sun.energy = 3.0
light_auto_sun.angle = 0.0523599
ob_auto_sun = bpy.data.objects.new('AutoSun', light_auto_sun)
scene.collection.objects.link(ob_auto_sun)
ob_auto_sun.rotation_euler = (0.872665, 0.174533, 0.523599)
bpy.context.view_layer.update()
